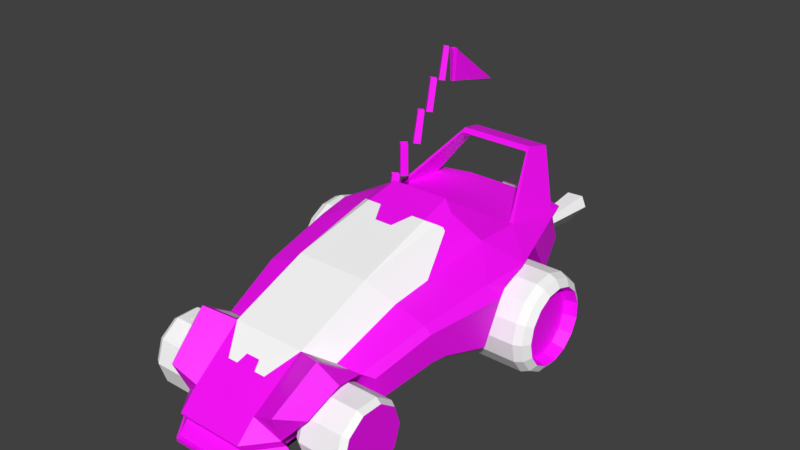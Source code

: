 # Source: car9.blend  (saved by Blender 3.3.6; exported with 4.5.12 LTS)
import bpy
from mathutils import Matrix  # noqa: F401  (used for matrix-valued properties, if any)

bpy.ops.wm.read_factory_settings(use_empty=True)
scene = bpy.context.scene
scene.name = 'Scene'

# ---- collections
col_collection_1 = bpy.data.collections.new('Collection 1'); scene.collection.children.link(col_collection_1)

# ---- images (referenced by path relative to the original .blend; pixels are not part of the script)
import os
ASSET_DIR = os.environ.get("B2B_ASSET_DIR", "")  # directory of the original .blend (textures are referenced by path, not embedded)
HERE = os.path.dirname(os.path.abspath(__file__))  # packed textures are extracted next to this script under _unpacked/

def load_image(name, relpath, width, height, colorspace="sRGB"):
    """Load a texture the original file referenced (path relative to the .blend, or extracted next to this script)."""
    p = next((c for c in (os.path.join(HERE, relpath), os.path.join(ASSET_DIR, relpath)) if relpath and os.path.exists(c)), "")
    if p:
        img = bpy.data.images.load(p, check_existing=True)
        img.name = name
    else:  # same state as the original file: an image datablock whose file is absent (Cycles renders it pink)
        img = bpy.data.images.new(name, width, height)
        img.source = "FILE"
        img.filepath = "//" + (relpath or name)
    img.colorspace_settings.name = colorspace
    return img
img_cars_car9_b9grid3_png = load_image('cars_car9_b9grid3.png', 'cars_car9_b9grid3.png', 1024, 1024, 'sRGB')

# ---- materials (node trees are filled in below, after node groups)
mat_cars_misc_jet = bpy.data.materials.new('cars_misc_jet')
mat_cars_misc_jet.alpha_threshold = 0.0
mat_cars_misc_jet.use_transparent_shadow = False
mat_cars_misc_jet.diffuse_color = (1.0, 1.0, 1.0, 1.0)
mat_cars_misc_jet.roughness = 0.5
mat_cars_car9_b9grid2 = bpy.data.materials.new('cars_car9_b9grid2')
mat_cars_car9_b9grid2.alpha_threshold = 0.0
mat_cars_car9_b9grid2.use_transparent_shadow = False
mat_cars_car9_b9grid2.diffuse_color = (1.0, 1.0, 1.0, 1.0)
mat_cars_car9_b9grid2.roughness = 0.5
mat_cars_misc_tyre1 = bpy.data.materials.new('cars_misc_tyre1')
mat_cars_misc_tyre1.alpha_threshold = 0.0
mat_cars_misc_tyre1.use_transparent_shadow = False
mat_cars_misc_tyre1.diffuse_color = (1.0, 1.0, 1.0, 1.0)
mat_cars_misc_tyre1.roughness = 0.5
mat_cars_misc_reflect = bpy.data.materials.new('cars_misc_reflect')
mat_cars_misc_reflect.alpha_threshold = 0.0
mat_cars_misc_reflect.use_transparent_shadow = False
mat_cars_misc_reflect.diffuse_color = (1.0, 1.0, 1.0, 1.0)
mat_cars_misc_reflect.roughness = 0.5

# ---- material node trees
mat_cars_car9_b9grid2.use_nodes = True; mat_cars_car9_b9grid2.node_tree.nodes.clear()
_N = mat_cars_car9_b9grid2.node_tree.nodes; _L = mat_cars_car9_b9grid2.node_tree.links
n0 = _N.new('ShaderNodeBsdfPrincipled'); n0.name = 'Principled BSDF'; n0.location = (10, 300)
n0.distribution = 'GGX'
n0.subsurface_method = 'RANDOM_WALK_SKIN'
n0.inputs[3].default_value = 1.45
n0.inputs[27].default_value = (0.0, 0.0, 0.0, 1.0)
n0.inputs[28].default_value = 1.0
n1 = _N.new('ShaderNodeOutputMaterial'); n1.name = 'Material Output'; n1.location = (300, 300)
n2 = _N.new('ShaderNodeTexImage'); n2.name = 'Image Texture'; n2.location = (-280, 280)
n2.image = img_cars_car9_b9grid3_png
_L.new(n0.outputs[0], n1.inputs[0])
_L.new(n2.outputs[0], n0.inputs[0])
n1.is_active_output = True

# ---- world
world_world = bpy.data.worlds.new('World'); scene.world = world_world
world_world.color = (0.05088, 0.05088, 0.05088)
world_world.use_sun_shadow = False
world_world.sun_shadow_jitter_overblur = 0.0
world_world.cycles.sampling_method = 'MANUAL'

# ---- meshes
me_car9_pmd18_mesh = bpy.data.meshes.new('CAR9.PMD18.mesh')
me_car9_pmd18_mesh.from_pydata([(0.348, 0.0, -2.856), (-2.711, 0.0, -3.274), (-11.59, 81.22, -14.0), (1.488, 81.22, -12.21), (-3.961, 0.0, -1.184), (-16.95, 81.22, -5.064), (-0.209, 0.0, 2.995), (-0.894, 81.22, 12.81), (2.85, 0.0, 3.135), (12.19, 81.22, 13.41), (3.684, 0.0, 1.184), (15.76, 81.22, 5.065)], [], [(3, 0, 1, 2), (2, 1, 4, 5), (5, 4, 6, 7), (7, 6, 8, 9), (9, 8, 10, 11), (11, 10, 0, 3)])
_uv = me_car9_pmd18_mesh.uv_layers.new(name='UVMap')
_uv.uv.foreach_set('vector', [1.0, 0.0, 0.0, 0.0, 0.0, 0.25, 1.0, 0.25, 1.0, 0.25, 0.0, 0.25, 0.0, 0.5, 1.0, 0.5, 1.0, 0.5, 0.0, 0.5, 0.0, 1.0, 1.0, 1.0, 1.0, 0.0, 0.0, 0.0, 0.0, 0.25, 1.0, 0.25, 1.0, 0.25, 0.0, 0.25, 0.0, 0.5, 1.0, 0.5, 1.0, 0.5, 0.0, 0.5, 0.0, 1.0, 1.0, 1.0])
me_car9_pmd18_mesh.materials.append(mat_cars_misc_jet)
me_car9_pmd18_mesh.use_remesh_preserve_volume = False
me_car9_pmd18_mesh.use_remesh_preserve_attributes = False
me_car9_pmd18_mesh.use_mirror_vertex_groups = False
me_car9_pmd18_mesh.update()
me_car9_pmd17_mesh = bpy.data.meshes.new('CAR9.PMD17.mesh')
me_car9_pmd17_mesh.from_pydata([(-1.488, 81.22, -12.21), (11.59, 81.22, -14.0), (2.711, 0.0, -3.274), (-0.348, 0.0, -2.856), (16.95, 81.22, -5.064), (3.961, 0.0, -1.184), (0.894, 81.22, 12.81), (0.209, 0.0, 2.995), (-12.19, 81.22, 13.41), (-2.85, 0.0, 3.135), (-15.76, 81.22, 5.065), (-3.684, 0.0, 1.184)], [], [(3, 0, 1, 2), (2, 1, 4, 5), (5, 4, 6, 7), (7, 6, 8, 9), (9, 8, 10, 11), (11, 10, 0, 3)])
_uv = me_car9_pmd17_mesh.uv_layers.new(name='UVMap')
_uv.uv.foreach_set('vector', [0.0, 0.0, 1.0, 0.0, 1.0, 0.25, 0.0, 0.25, 0.0, 0.25, 1.0, 0.25, 1.0, 0.5, 0.0, 0.5, 0.0, 0.5, 1.0, 0.5, 1.0, 1.0, 0.0, 1.0, 0.0, 0.0, 1.0, 0.0, 1.0, 0.25, 0.0, 0.25, 0.0, 0.25, 1.0, 0.25, 1.0, 0.5, 0.0, 0.5, 0.0, 0.5, 1.0, 0.5, 1.0, 1.0, 0.0, 1.0])
me_car9_pmd17_mesh.materials.append(mat_cars_misc_jet)
me_car9_pmd17_mesh.use_remesh_preserve_volume = False
me_car9_pmd17_mesh.use_remesh_preserve_attributes = False
me_car9_pmd17_mesh.use_mirror_vertex_groups = False
me_car9_pmd17_mesh.update()
me_car9_pmd16_mesh = bpy.data.meshes.new('CAR9.PMD16.mesh')
me_car9_pmd16_mesh.from_pydata([(-0.4472, 1.782, 24.98), (1.84, 1.134, 24.97), (2.572, 1.255, -0.04351), (-1.255, 2.572, -0.02428), (1.255, -2.572, 0.02428), (-1.343, -0.4193, 25.02), (-2.572, -1.255, 0.04351), (-0.169, -48.57, 36.49), (0.8993, -14.07, 9.14), (0.5432, -25.57, 18.25), (0.1871, -37.07, 27.37), (-1.049, -12.46, 27.89), (-0.756, -24.5, 30.75), (-0.4625, -36.53, 33.62), (1.694, 0.2074, 18.73), (1.548, -0.719, 12.5), (1.402, -1.645, 6.261), (0.6058, -2.034, 6.274), (-0.04375, -1.496, 12.52), (-0.6933, -0.9575, 18.77), (1.338, -11.29, 27.85), (0.8355, -23.72, 30.73), (0.3332, -36.15, 33.61), (1.192, -12.22, 21.61), (0.6893, -24.65, 24.49), (1.045, -13.15, 15.38), (-0.3999, -13.0, 21.64), (0.2497, -13.53, 15.39), (-0.1064, -25.03, 24.5)], [], [(3, 0, 1, 2), (2, 1, 14, 15, 16, 4), (6, 5, 0, 3), (4, 17, 18, 19, 5, 6), (5, 1, 0), (4, 8, 17), (7, 10, 22), (13, 7, 22), (5, 11, 20, 1), (11, 12, 21, 20), (12, 13, 22, 21), (20, 14, 1), (21, 23, 20), (22, 24, 21), (20, 23, 14), (23, 15, 14), (21, 24, 23), (24, 25, 23), (23, 25, 15), (25, 16, 15), (22, 10, 24), (10, 9, 24), (24, 9, 25), (9, 8, 25), (25, 8, 16), (8, 4, 16), (19, 11, 5), (18, 26, 19), (17, 27, 18), (19, 26, 11), (26, 12, 11), (18, 27, 26), (27, 28, 26), (26, 28, 12), (28, 13, 12), (17, 8, 27), (8, 9, 27), (27, 9, 28), (9, 10, 28), (28, 10, 13), (10, 7, 13)])
_uv = me_car9_pmd16_mesh.uv_layers.new(name='UVMap')
_uv.uv.foreach_set('vector', [0.5249, 0.2938, 0.5239, 0.2995, 0.5188, 0.2995, 0.5203, 0.2938, 0.5238, 0.2995, 0.5253, 0.2943, 0.5236, 0.2945, 0.5218, 0.2947, 0.52, 0.295, 0.5182, 0.2952, 0.5249, 0.2938, 0.5239, 0.2995, 0.5188, 0.2995, 0.5203, 0.2938, 0.5182, 0.2952, 0.5196, 0.2963, 0.521, 0.2973, 0.5224, 0.2984, 0.5238, 0.2995, 0.5253, 0.2943, 0.5238, 0.2995, 0.5253, 0.2943, 0.5182, 0.2952, 0.3629, 0.2664, 0.3876, 0.2753, 0.3628, 0.2753, 0.4615, 0.302, 0.4369, 0.2931, 0.4368, 0.3021, 0.4369, 0.3021, 0.4615, 0.302, 0.4368, 0.3021, 0.3629, 0.3024, 0.3876, 0.3023, 0.3873, 0.3021, 0.3625, 0.3021, 0.3876, 0.3023, 0.4122, 0.3022, 0.412, 0.3021, 0.3873, 0.3021, 0.4122, 0.3022, 0.4369, 0.3021, 0.4368, 0.3021, 0.412, 0.3021, 0.3873, 0.3021, 0.3626, 0.2932, 0.3625, 0.3021, 0.412, 0.3021, 0.3874, 0.2932, 0.3873, 0.3021, 0.4368, 0.3021, 0.4121, 0.2932, 0.412, 0.3021, 0.3873, 0.3021, 0.3874, 0.2932, 0.3626, 0.2932, 0.3874, 0.2932, 0.3627, 0.2843, 0.3626, 0.2932, 0.412, 0.3021, 0.4121, 0.2932, 0.3874, 0.2932, 0.4121, 0.2932, 0.3875, 0.2842, 0.3874, 0.2932, 0.3874, 0.2932, 0.3875, 0.2842, 0.3627, 0.2843, 0.3875, 0.2842, 0.3628, 0.2753, 0.3627, 0.2843, 0.4368, 0.3021, 0.4369, 0.2931, 0.4121, 0.2932, 0.4369, 0.2931, 0.4122, 0.2842, 0.4121, 0.2932, 0.4121, 0.2932, 0.4122, 0.2842, 0.3875, 0.2842, 0.4122, 0.2842, 0.3876, 0.2753, 0.3875, 0.2842, 0.3875, 0.2842, 0.3876, 0.2753, 0.3628, 0.2753, 0.3876, 0.2753, 0.3629, 0.2664, 0.3628, 0.2753, 0.3626, 0.2932, 0.3873, 0.3021, 0.3625, 0.3021, 0.3627, 0.2843, 0.3874, 0.2932, 0.3626, 0.2932, 0.3628, 0.2753, 0.3875, 0.2842, 0.3627, 0.2843, 0.3626, 0.2932, 0.3874, 0.2932, 0.3873, 0.3021, 0.3874, 0.2932, 0.412, 0.3021, 0.3873, 0.3021, 0.3627, 0.2843, 0.3875, 0.2842, 0.3874, 0.2932, 0.3875, 0.2842, 0.4121, 0.2932, 0.3874, 0.2932, 0.3874, 0.2932, 0.4121, 0.2932, 0.412, 0.3021, 0.4121, 0.2932, 0.4368, 0.3021, 0.412, 0.3021, 0.3628, 0.2753, 0.3876, 0.2753, 0.3875, 0.2842, 0.3876, 0.2753, 0.4122, 0.2842, 0.3875, 0.2842, 0.3875, 0.2842, 0.4122, 0.2842, 0.4121, 0.2932, 0.4122, 0.2842, 0.4369, 0.2931, 0.4121, 0.2932, 0.4121, 0.2932, 0.4369, 0.2931, 0.4368, 0.3021, 0.4369, 0.2931, 0.4615, 0.302, 0.4368, 0.3021])
me_car9_pmd16_mesh.materials.append(mat_cars_car9_b9grid2)
me_car9_pmd16_mesh.use_remesh_preserve_volume = False
me_car9_pmd16_mesh.use_remesh_preserve_attributes = False
me_car9_pmd16_mesh.use_mirror_vertex_groups = False
me_car9_pmd16_mesh.update()
me_car9_pmd15_mesh = bpy.data.meshes.new('CAR9.PMD15.mesh')
me_car9_pmd15_mesh.from_pydata([(2.862, 25.0, 0.0), (0.0, 25.0, 2.862), (0.0, 0.0, 3.335), (3.335, 0.0, 0.0), (0.0, 25.0, -2.862), (0.0, 0.0, -3.335), (-2.862, 25.0, 0.0), (-3.335, 0.0, 0.0)], [], [(3, 0, 1, 2), (5, 4, 0, 3), (2, 1, 6, 7), (7, 6, 4, 5)])
_uv = me_car9_pmd15_mesh.uv_layers.new(name='UVMap')
_uv.uv.foreach_set('vector', [0.5249, 0.2938, 0.5239, 0.2995, 0.5188, 0.2995, 0.5203, 0.2938, 0.5249, 0.2938, 0.5239, 0.2995, 0.5188, 0.2995, 0.5203, 0.2938, 0.5249, 0.2938, 0.5239, 0.2995, 0.5188, 0.2995, 0.5203, 0.2938, 0.5249, 0.2938, 0.5239, 0.2995, 0.5188, 0.2995, 0.5203, 0.2938])
me_car9_pmd15_mesh.materials.append(mat_cars_car9_b9grid2)
me_car9_pmd15_mesh.use_remesh_preserve_volume = False
me_car9_pmd15_mesh.use_remesh_preserve_attributes = False
me_car9_pmd15_mesh.use_mirror_vertex_groups = False
me_car9_pmd15_mesh.update()
me_car9_pmd14_mesh = bpy.data.meshes.new('CAR9.PMD14.mesh')
me_car9_pmd14_mesh.from_pydata([(3.335, 25.0, 0.0), (0.0, 25.0, 3.335), (0.0, 0.0, 3.388), (3.388, 0.0, 0.0), (0.0, 25.0, -3.335), (0.0, 0.0, -3.388), (-3.335, 25.0, 0.0), (-3.388, 0.0, 0.0)], [], [(3, 0, 1, 2), (5, 4, 0, 3), (2, 1, 6, 7), (7, 6, 4, 5)])
_uv = me_car9_pmd14_mesh.uv_layers.new(name='UVMap')
_uv.uv.foreach_set('vector', [0.5249, 0.2938, 0.5239, 0.2995, 0.5188, 0.2995, 0.5203, 0.2938, 0.5249, 0.2938, 0.5239, 0.2995, 0.5188, 0.2995, 0.5203, 0.2938, 0.5249, 0.2938, 0.5239, 0.2995, 0.5188, 0.2995, 0.5203, 0.2938, 0.5249, 0.2938, 0.5239, 0.2995, 0.5188, 0.2995, 0.5203, 0.2938])
me_car9_pmd14_mesh.materials.append(mat_cars_car9_b9grid2)
me_car9_pmd14_mesh.use_remesh_preserve_volume = False
me_car9_pmd14_mesh.use_remesh_preserve_attributes = False
me_car9_pmd14_mesh.use_mirror_vertex_groups = False
me_car9_pmd14_mesh.update()
me_car9_pmd13_mesh = bpy.data.meshes.new('CAR9.PMD13.mesh')
me_car9_pmd13_mesh.from_pydata([(3.388, 25.0, 0.0), (0.0, 25.0, 3.388), (0.0, 0.0, 3.825), (3.825, 0.0, 0.0), (0.0, 25.0, -3.388), (0.0, 0.0, -3.825), (-3.388, 25.0, 0.0), (-3.825, 0.0, 0.0)], [], [(3, 0, 1, 2), (5, 4, 0, 3), (2, 1, 6, 7), (7, 6, 4, 5)])
_uv = me_car9_pmd13_mesh.uv_layers.new(name='UVMap')
_uv.uv.foreach_set('vector', [0.5249, 0.2938, 0.5239, 0.2995, 0.5188, 0.2995, 0.5203, 0.2938, 0.5249, 0.2938, 0.5239, 0.2995, 0.5188, 0.2995, 0.5203, 0.2938, 0.5249, 0.2938, 0.5239, 0.2995, 0.5188, 0.2995, 0.5203, 0.2938, 0.5249, 0.2938, 0.5239, 0.2995, 0.5188, 0.2995, 0.5203, 0.2938])
me_car9_pmd13_mesh.materials.append(mat_cars_car9_b9grid2)
me_car9_pmd13_mesh.use_remesh_preserve_volume = False
me_car9_pmd13_mesh.use_remesh_preserve_attributes = False
me_car9_pmd13_mesh.use_mirror_vertex_groups = False
me_car9_pmd13_mesh.update()
me_car9_pmd12_mesh = bpy.data.meshes.new('CAR9.PMD12.mesh')
me_car9_pmd12_mesh.from_pydata([(-3.825, -0.1017, 25.0), (2.037e-05, 3.723, 25.02), (2.523e-06, 4.0, 0.01627), (-4.0, 2.511e-06, 2.883e-06), (1.554e-05, -3.927, 24.98), (-2.523e-06, -4.0, -0.01627), (3.825, -0.1017, 25.0), (4.0, -2.511e-06, -2.883e-06)], [], [(3, 0, 1, 2), (5, 4, 0, 3), (2, 1, 6, 7), (7, 6, 4, 5)])
_uv = me_car9_pmd12_mesh.uv_layers.new(name='UVMap')
_uv.uv.foreach_set('vector', [0.5249, 0.2938, 0.5239, 0.2995, 0.5188, 0.2995, 0.5203, 0.2938, 0.5249, 0.2938, 0.5239, 0.2995, 0.5188, 0.2995, 0.5203, 0.2938, 0.5249, 0.2938, 0.5239, 0.2995, 0.5188, 0.2995, 0.5203, 0.2938, 0.5249, 0.2938, 0.5239, 0.2995, 0.5188, 0.2995, 0.5203, 0.2938])
me_car9_pmd12_mesh.materials.append(mat_cars_car9_b9grid2)
me_car9_pmd12_mesh.use_remesh_preserve_volume = False
me_car9_pmd12_mesh.use_remesh_preserve_attributes = False
me_car9_pmd12_mesh.use_mirror_vertex_groups = False
me_car9_pmd12_mesh.update()
me_car9_pmd11_mesh = bpy.data.meshes.new('CAR9.PMD11.mesh')
me_car9_pmd11_mesh.from_pydata([(4.0, 25.0, 0.0), (0.0, 25.0, 4.0), (0.0, 0.0, 4.0), (4.0, 0.0, 0.0), (0.0, 25.0, -4.0), (0.0, 0.0, -4.0), (-4.0, 25.0, 0.0), (-4.0, 0.0, 0.0)], [], [(3, 0, 1, 2), (5, 4, 0, 3), (2, 1, 6, 7), (7, 6, 4, 5)])
_uv = me_car9_pmd11_mesh.uv_layers.new(name='UVMap')
_uv.uv.foreach_set('vector', [0.1112, 0.104, 0.1101, 0.1436, 0.105, 0.1436, 0.1066, 0.104, 0.1112, 0.104, 0.1101, 0.1436, 0.105, 0.1436, 0.1066, 0.104, 0.1112, 0.104, 0.1101, 0.1436, 0.105, 0.1436, 0.1066, 0.104, 0.1112, 0.104, 0.1101, 0.1436, 0.105, 0.1436, 0.1066, 0.104])
me_car9_pmd11_mesh.materials.append(mat_cars_car9_b9grid2)
me_car9_pmd11_mesh.use_remesh_preserve_volume = False
me_car9_pmd11_mesh.use_remesh_preserve_attributes = False
me_car9_pmd11_mesh.use_mirror_vertex_groups = False
me_car9_pmd11_mesh.update()
me_car9_pmd4_mesh = bpy.data.meshes.new('CAR9.PMD4.mesh')
me_car9_pmd4_mesh.from_pydata([(-20.36, 14.79, -19.27), (-7.776, 23.93, -19.27), (7.776, 23.93, -19.27), (20.36, 14.79, -19.27), (25.17, -9.122e-05, -19.27), (20.36, -14.79, -19.27), (7.776, -23.93, -19.27), (-7.776, -23.93, -19.27), (-20.36, -14.79, -19.27), (-25.16, 9.097e-05, -19.27), (-20.36, 14.79, 19.27), (-6.984e-05, -1.272e-07, 19.27), (7.776, 23.93, 19.27), (-7.776, 23.93, 19.27), (-7.776, -23.93, 19.27), (7.776, -23.93, 19.27), (20.36, -14.79, 19.27), (-25.17, 9.097e-05, 19.27), (-20.36, -14.79, 19.27), (25.16, -9.122e-05, 19.27), (20.36, 14.79, 19.27), (22.62, 16.43, 14.99), (27.95, -0.0001013, 14.99), (8.639, 26.59, 14.99), (-8.639, 26.59, 14.99), (-22.62, 16.43, 14.99), (-27.96, 0.0001011, 14.99), (-22.62, -16.43, 14.99), (-8.639, -26.59, 14.99), (8.639, -26.59, 14.99), (22.62, -16.43, 14.99), (-22.62, 16.43, -14.99), (-8.639, 26.59, -14.99), (8.639, 26.59, -14.99), (-27.95, 0.0001011, -14.99), (-22.62, -16.43, -14.99), (22.62, 16.43, -14.99), (27.96, -0.0001013, -14.99), (22.62, -16.43, -14.99), (8.639, -26.59, -14.99), (-8.639, -26.59, -14.99)], [], [(9, 0, 1, 2, 3, 4, 5, 6, 7, 8), (13, 10, 11, 12), (16, 11, 14, 15), (14, 11, 10, 17, 18), (12, 11, 16, 19, 20), (22, 21, 20, 19), (21, 23, 12, 20), (23, 24, 13, 12), (24, 25, 10, 13), (25, 26, 17, 10), (26, 27, 18, 17), (27, 28, 14, 18), (28, 29, 15, 14), (29, 30, 16, 15), (30, 22, 19, 16), (1, 0, 31, 32), (2, 1, 32, 33), (32, 31, 25, 24), (31, 34, 26, 25), (34, 35, 27, 26), (33, 32, 24, 23), (36, 33, 23, 21), (37, 36, 21, 22), (38, 37, 22, 30), (39, 38, 30, 29), (40, 39, 29, 28), (35, 40, 28, 27), (9, 8, 35, 34), (0, 9, 34, 31), (3, 2, 33, 36), (4, 3, 36, 37), (5, 4, 37, 38), (6, 5, 38, 39), (7, 6, 39, 40), (8, 7, 40, 35)])
me_car9_pmd4_mesh.polygons.foreach_set('material_index', [0, 0, 0, 0, 0, 1, 1, 1, 1, 1, 1, 1, 1, 1, 1, 1, 1, 1, 1, 1, 1, 1, 1, 1, 1, 1, 1, 1, 1, 1, 1, 1, 1, 1, 1])
_uv = me_car9_pmd4_mesh.uv_layers.new(name='UVMap')
_uv.uv.foreach_set('vector', [0.7778, 0.8755, 0.7963, 0.9325, 0.8448, 0.9677, 0.9047, 0.9677, 0.9532, 0.9325, 0.9717, 0.8755, 0.9532, 0.8185, 0.9047, 0.7833, 0.8448, 0.7833, 0.7963, 0.8185, 0.8448, 0.9677, 0.7963, 0.9325, 0.8748, 0.8755, 0.9047, 0.9677, 0.9532, 0.8185, 0.8748, 0.8755, 0.8448, 0.7833, 0.9047, 0.7833, 0.8448, 0.7833, 0.8748, 0.8755, 0.7963, 0.9325, 0.7778, 0.8755, 0.7963, 0.8185, 0.9047, 0.9677, 0.8748, 0.8755, 0.9532, 0.8185, 0.9717, 0.8755, 0.9532, 0.9325, 0.1111, 0.0, 0.1111, 1.0, 0.0, 1.0, 0.0, 0.0, 0.1111, 0.0, 0.1111, 1.0, 0.0, 1.0, 0.0, 0.0, 0.1111, 0.0, 0.1111, 1.0, 0.0, 1.0, 0.0, 0.0, 0.1111, 0.0, 0.1111, 1.0, 0.0, 1.0, 0.0, 0.0, 0.1111, 0.0, 0.1111, 1.0, 0.0, 1.0, 0.0, 0.0, 0.1111, 0.0, 0.1111, 1.0, 0.0, 1.0, 0.0, 0.0, 0.1111, 0.0, 0.1111, 1.0, 0.0, 1.0, 0.0, 0.0, 0.1111, 0.0, 0.1111, 1.0, 0.0, 1.0, 0.0, 0.0, 0.1111, 0.0, 0.1111, 1.0, 0.0, 1.0, 0.0, 0.0, 0.1111, 0.0, 0.1111, 1.0, 0.0, 1.0, 0.0, 0.0, 1.0, 0.0, 1.0, 1.0, 0.8889, 1.0, 0.8889, 0.0, 1.0, 0.0, 1.0, 1.0, 0.8889, 1.0, 0.8889, 0.0, 0.8889, 0.0, 0.8889, 1.0, 0.1111, 1.0, 0.1111, 0.0, 0.8889, 0.0, 0.8889, 1.0, 0.1111, 1.0, 0.1111, 0.0, 0.8889, 0.0, 0.8889, 1.0, 0.1111, 1.0, 0.1111, 0.0, 0.8889, 0.0, 0.8889, 1.0, 0.1111, 1.0, 0.1111, 0.0, 0.8889, 0.0, 0.8889, 1.0, 0.1111, 1.0, 0.1111, 0.0, 0.8889, 0.0, 0.8889, 1.0, 0.1111, 1.0, 0.1111, 0.0, 0.8889, 0.0, 0.8889, 1.0, 0.1111, 1.0, 0.1111, 0.0, 0.8889, 0.0, 0.8889, 1.0, 0.1111, 1.0, 0.1111, 0.0, 0.8889, 0.0, 0.8889, 1.0, 0.1111, 1.0, 0.1111, 0.0, 0.8889, 0.0, 0.8889, 1.0, 0.1111, 1.0, 0.1111, 0.0, 1.0, 0.0, 1.0, 1.0, 0.8889, 1.0, 0.8889, 0.0, 1.0, 0.0, 1.0, 1.0, 0.8889, 1.0, 0.8889, 0.0, 1.0, 0.0, 1.0, 1.0, 0.8889, 1.0, 0.8889, 0.0, 1.0, 0.0, 1.0, 1.0, 0.8889, 1.0, 0.8889, 0.0, 1.0, 0.0, 1.0, 1.0, 0.8889, 1.0, 0.8889, 0.0, 1.0, 0.0, 1.0, 1.0, 0.8889, 1.0, 0.8889, 0.0, 1.0, 0.0, 1.0, 1.0, 0.8889, 1.0, 0.8889, 0.0, 1.0, 0.0, 1.0, 1.0, 0.8889, 1.0, 0.8889, 0.0])
me_car9_pmd4_mesh.materials.append(mat_cars_car9_b9grid2)
me_car9_pmd4_mesh.materials.append(mat_cars_misc_tyre1)
me_car9_pmd4_mesh.use_remesh_preserve_volume = False
me_car9_pmd4_mesh.use_remesh_preserve_attributes = False
me_car9_pmd4_mesh.use_mirror_vertex_groups = False
me_car9_pmd4_mesh.update()
me_car9_pmd3_mesh = bpy.data.meshes.new('CAR9.PMD3.mesh')
me_car9_pmd3_mesh.from_pydata([(25.17, 2.119e-05, -19.27), (20.36, -14.79, -19.27), (7.776, -23.93, -19.27), (-7.776, -23.93, -19.27), (-20.36, -14.79, -19.27), (-25.17, -0.000161, -19.27), (-20.36, 14.79, -19.27), (-7.776, 23.93, -19.27), (7.776, 23.93, -19.27), (20.36, 14.79, -19.27), (7.776, 23.93, 19.27), (-7.776, 23.93, 19.27), (2.657e-07, 6.961e-05, 19.27), (20.36, 14.79, 19.27), (-20.36, -14.79, 19.27), (-7.776, -23.93, 19.27), (7.776, -23.93, 19.27), (20.36, -14.79, 19.27), (25.17, 0.0001607, 19.27), (-20.36, 14.79, 19.27), (-25.17, -2.149e-05, 19.27), (-27.95, -4.709e-05, 14.99), (-22.62, 16.43, 14.99), (-8.639, 26.59, 14.99), (8.639, 26.59, 14.99), (22.62, 16.43, 14.99), (27.95, 0.0001553, 14.99), (22.62, -16.43, 14.99), (8.639, -26.59, 14.99), (-8.639, -26.59, 14.99), (-22.62, -16.43, 14.99), (8.639, 26.59, -14.99), (22.62, 16.43, -14.99), (-8.639, 26.59, -14.99), (27.95, 4.679e-05, -14.99), (22.62, -16.43, -14.99), (-22.62, 16.43, -14.99), (-27.95, -0.0001556, -14.99), (-22.62, -16.43, -14.99), (-8.639, -26.59, -14.99), (8.639, -26.59, -14.99)], [], [(9, 0, 1, 2, 3, 4, 5, 6, 7, 8), (13, 10, 11, 12), (12, 14, 15, 16), (12, 16, 17, 18, 13), (12, 11, 19, 20, 14), (22, 21, 20, 19), (23, 22, 19, 11), (24, 23, 11, 10), (25, 24, 10, 13), (26, 25, 13, 18), (27, 26, 18, 17), (28, 27, 17, 16), (29, 28, 16, 15), (30, 29, 15, 14), (21, 30, 14, 20), (9, 8, 31, 32), (8, 7, 33, 31), (32, 31, 24, 25), (34, 32, 25, 26), (35, 34, 26, 27), (31, 33, 23, 24), (33, 36, 22, 23), (36, 37, 21, 22), (37, 38, 30, 21), (38, 39, 29, 30), (39, 40, 28, 29), (40, 35, 27, 28), (1, 0, 34, 35), (0, 9, 32, 34), (7, 6, 36, 33), (6, 5, 37, 36), (5, 4, 38, 37), (4, 3, 39, 38), (3, 2, 40, 39), (2, 1, 35, 40)])
me_car9_pmd3_mesh.polygons.foreach_set('material_index', [0, 0, 0, 0, 0, 1, 1, 1, 1, 1, 1, 1, 1, 1, 1, 1, 1, 1, 1, 1, 1, 1, 1, 1, 1, 1, 1, 1, 1, 1, 1, 1, 1, 1, 1])
_uv = me_car9_pmd3_mesh.uv_layers.new(name='UVMap')
_uv.uv.foreach_set('vector', [0.7963, 0.9325, 0.7778, 0.8755, 0.7963, 0.8185, 0.8448, 0.7833, 0.9047, 0.7833, 0.9532, 0.8185, 0.9717, 0.8755, 0.9532, 0.9325, 0.9047, 0.9677, 0.8448, 0.9677, 0.7963, 0.9325, 0.8448, 0.9677, 0.9047, 0.9677, 0.8748, 0.8755, 0.8748, 0.8755, 0.9532, 0.8185, 0.9047, 0.7833, 0.8448, 0.7833, 0.8748, 0.8755, 0.8448, 0.7833, 0.7963, 0.8185, 0.7778, 0.8755, 0.7963, 0.9325, 0.8748, 0.8755, 0.9047, 0.9677, 0.9532, 0.9325, 0.9717, 0.8755, 0.9532, 0.8185, 0.1111, 1.0, 0.1111, 0.0, 0.0, 0.0, 0.0, 1.0, 0.1111, 1.0, 0.1111, 0.0, 0.0, 0.0, 0.0, 1.0, 0.1111, 1.0, 0.1111, 0.0, 0.0, 0.0, 0.0, 1.0, 0.1111, 1.0, 0.1111, 0.0, 0.0, 0.0, 0.0, 1.0, 0.1111, 1.0, 0.1111, 0.0, 0.0, 0.0, 0.0, 1.0, 0.1111, 1.0, 0.1111, 0.0, 0.0, 0.0, 0.0, 1.0, 0.1111, 1.0, 0.1111, 0.0, 0.0, 0.0, 0.0, 1.0, 0.1111, 1.0, 0.1111, 0.0, 0.0, 0.0, 0.0, 1.0, 0.1111, 1.0, 0.1111, 0.0, 0.0, 0.0, 0.0, 1.0, 0.1111, 1.0, 0.1111, 0.0, 0.0, 0.0, 0.0, 1.0, 1.0, 1.0, 1.0, 0.0, 0.8889, 0.0, 0.8889, 1.0, 1.0, 1.0, 1.0, 0.0, 0.8889, 0.0, 0.8889, 1.0, 0.8889, 1.0, 0.8889, 0.0, 0.1111, 0.0, 0.1111, 1.0, 0.8889, 1.0, 0.8889, 0.0, 0.1111, 0.0, 0.1111, 1.0, 0.8889, 1.0, 0.8889, 0.0, 0.1111, 0.0, 0.1111, 1.0, 0.8889, 1.0, 0.8889, 0.0, 0.1111, 0.0, 0.1111, 1.0, 0.8889, 1.0, 0.8889, 0.0, 0.1111, 0.0, 0.1111, 1.0, 0.8889, 1.0, 0.8889, 0.0, 0.1111, 0.0, 0.1111, 1.0, 0.8889, 1.0, 0.8889, 0.0, 0.1111, 0.0, 0.1111, 1.0, 0.8889, 1.0, 0.8889, 0.0, 0.1111, 0.0, 0.1111, 1.0, 0.8889, 1.0, 0.8889, 0.0, 0.1111, 0.0, 0.1111, 1.0, 0.8889, 1.0, 0.8889, 0.0, 0.1111, 0.0, 0.1111, 1.0, 1.0, 1.0, 1.0, 0.0, 0.8889, 0.0, 0.8889, 1.0, 1.0, 1.0, 1.0, 0.0, 0.8889, 0.0, 0.8889, 1.0, 1.0, 1.0, 1.0, 0.0, 0.8889, 0.0, 0.8889, 1.0, 1.0, 1.0, 1.0, 0.0, 0.8889, 0.0, 0.8889, 1.0, 1.0, 1.0, 1.0, 0.0, 0.8889, 0.0, 0.8889, 1.0, 1.0, 1.0, 1.0, 0.0, 0.8889, 0.0, 0.8889, 1.0, 1.0, 1.0, 1.0, 0.0, 0.8889, 0.0, 0.8889, 1.0, 1.0, 1.0, 1.0, 0.0, 0.8889, 0.0, 0.8889, 1.0])
me_car9_pmd3_mesh.materials.append(mat_cars_car9_b9grid2)
me_car9_pmd3_mesh.materials.append(mat_cars_misc_tyre1)
me_car9_pmd3_mesh.use_remesh_preserve_volume = False
me_car9_pmd3_mesh.use_remesh_preserve_attributes = False
me_car9_pmd3_mesh.use_mirror_vertex_groups = False
me_car9_pmd3_mesh.update()
me_car9_pmd2_mesh = bpy.data.meshes.new('CAR9.PMD2.mesh')
me_car9_pmd2_mesh.from_pydata([(24.22, 10.78, 19.8), (17.74, 19.7, 19.8), (8.193, 25.22, 19.8), (-2.771, 26.37, 19.8), (-13.26, 22.96, 19.8), (-21.45, 15.58, 19.8), (-25.93, 5.512, 19.8), (-25.93, -5.512, 19.8), (-21.45, -15.58, 19.8), (-13.26, -22.96, 19.8), (-2.771, -26.37, 19.8), (8.193, -25.21, 19.8), (17.74, -19.7, 19.8), (24.22, -10.78, 19.8), (26.51, 0.0001672, 19.8), (29.06, -4.48e-06, -30.19), (26.55, -11.82, -30.19), (19.45, -21.6, -30.19), (8.981, -27.64, -30.19), (-3.038, -28.9, -30.19), (-14.53, -25.17, -30.19), (-23.51, -17.08, -30.19), (-28.43, -6.043, -30.19), (-28.43, 6.043, -30.19), (-23.51, 17.08, -30.19), (-14.53, 25.17, -30.19), (-3.038, 28.9, -30.19), (8.981, 27.64, -30.19), (19.45, 21.6, -30.19), (26.55, 11.82, -30.19), (26.55, 11.82, 29.29), (19.45, 21.6, 29.29), (8.981, 27.64, 29.29), (-3.038, 28.9, 29.29), (-14.53, 25.17, 29.29), (-23.51, 17.08, 29.29), (-28.43, 6.043, 29.29), (-28.43, -6.043, 29.29), (-23.51, -17.08, 29.29), (-14.53, -25.17, 29.29), (-3.038, -28.9, 29.29), (8.981, -27.64, 29.29), (19.45, -21.6, 29.29), (26.55, -11.82, 29.29), (29.06, 0.0002108, 29.29), (37.11, 5.959e-05, -20.54), (33.91, 15.1, -20.54), (33.91, 15.1, 19.8), (37.11, 0.0002056, 19.8), (24.83, 27.58, -20.54), (24.83, 27.58, 19.8), (11.47, 35.3, -20.54), (11.47, 35.3, 19.8), (-3.88, 36.91, -20.54), (-3.88, 36.91, 19.8), (-18.56, 32.14, -20.54), (-18.56, 32.14, 19.8), (-30.03, 21.81, -20.54), (-30.03, 21.81, 19.8), (-36.3, 7.717, -20.54), (-36.3, 7.717, 19.8), (-36.3, -7.717, -20.54), (-36.3, -7.717, 19.8), (-30.03, -21.82, -20.54), (-30.03, -21.82, 19.8), (-18.56, -32.14, -20.54), (-18.56, -32.14, 19.8), (-3.88, -36.91, -20.54), (-3.88, -36.91, 19.8), (11.47, -35.3, -20.54), (11.47, -35.3, 19.8), (24.83, -27.58, -20.54), (24.83, -27.58, 19.8), (33.91, -15.1, -20.54), (33.91, -15.1, 19.8), (23.05, 25.6, 25.6), (31.47, 14.01, 25.6), (10.65, 32.77, 25.6), (-3.601, 34.26, 25.6), (-17.23, 29.84, 25.6), (-27.87, 20.25, 25.6), (-33.7, 7.163, 25.6), (-33.7, -7.163, 25.6), (-27.87, -20.25, 25.6), (-17.23, -29.84, 25.6), (-3.601, -34.26, 25.6), (10.65, -32.76, 25.6), (23.05, -25.6, 25.6), (31.47, -14.01, 25.6), (34.45, 0.000217, 25.6), (31.47, -14.01, -26.5), (34.45, 2.836e-05, -26.5), (23.05, -25.6, -26.5), (10.65, -32.77, -26.5), (-3.601, -34.26, -26.5), (-17.23, -29.84, -26.5), (-27.87, -20.25, -26.5), (-33.7, -7.163, -26.5), (-33.7, 7.163, -26.5), (-27.87, 20.25, -26.5), (-17.23, 29.84, -26.5), (-3.601, 34.26, -26.5), (10.65, 32.76, -26.5), (23.05, 25.6, -26.5), (31.47, 14.01, -26.5)], [], [(14, 0, 1, 2, 3, 4, 5, 6, 7, 8, 9, 10, 11, 12, 13), (29, 15, 16, 17, 18, 19, 20, 21, 22, 23, 24, 25, 26, 27, 28), (0, 30, 31, 1), (1, 31, 32, 2), (2, 32, 33, 3), (3, 33, 34, 4), (4, 34, 35, 5), (5, 35, 36, 6), (6, 36, 37, 7), (7, 37, 38, 8), (8, 38, 39, 9), (9, 39, 40, 10), (10, 40, 41, 11), (11, 41, 42, 12), (12, 42, 43, 13), (13, 43, 44, 14), (14, 44, 30, 0), (48, 45, 46, 47), (47, 46, 49, 50), (50, 49, 51, 52), (52, 51, 53, 54), (54, 53, 55, 56), (56, 55, 57, 58), (58, 57, 59, 60), (60, 59, 61, 62), (62, 61, 63, 64), (64, 63, 65, 66), (66, 65, 67, 68), (68, 67, 69, 70), (70, 69, 71, 72), (72, 71, 73, 74), (74, 73, 45, 48), (76, 47, 50, 75), (75, 50, 52, 77), (77, 52, 54, 78), (78, 54, 56, 79), (79, 56, 58, 80), (80, 58, 60, 81), (81, 60, 62, 82), (82, 62, 64, 83), (83, 64, 66, 84), (84, 66, 68, 85), (85, 68, 70, 86), (86, 70, 72, 87), (87, 72, 74, 88), (88, 74, 48, 89), (89, 48, 47, 76), (30, 76, 75, 31), (31, 75, 77, 32), (32, 77, 78, 33), (33, 78, 79, 34), (34, 79, 80, 35), (35, 80, 81, 36), (36, 81, 82, 37), (37, 82, 83, 38), (38, 83, 84, 39), (39, 84, 85, 40), (40, 85, 86, 41), (41, 86, 87, 42), (42, 87, 88, 43), (43, 88, 89, 44), (44, 89, 76, 30), (91, 45, 73, 90), (90, 73, 71, 92), (92, 71, 69, 93), (93, 69, 67, 94), (94, 67, 65, 95), (95, 65, 63, 96), (96, 63, 61, 97), (97, 61, 59, 98), (98, 59, 57, 99), (99, 57, 55, 100), (100, 55, 53, 101), (101, 53, 51, 102), (102, 51, 49, 103), (103, 49, 46, 104), (104, 46, 45, 91), (15, 91, 90, 16), (16, 90, 92, 17), (17, 92, 93, 18), (18, 93, 94, 19), (19, 94, 95, 20), (20, 95, 96, 21), (21, 96, 97, 22), (22, 97, 98, 23), (23, 98, 99, 24), (24, 99, 100, 25), (25, 100, 101, 26), (26, 101, 102, 27), (27, 102, 103, 28), (28, 103, 104, 29), (29, 104, 91, 15)])
me_car9_pmd2_mesh.polygons.foreach_set('material_index', [0, 0, 0, 0, 0, 0, 0, 0, 0, 0, 0, 0, 0, 0, 0, 0, 0, 1, 1, 1, 1, 1, 1, 1, 1, 1, 1, 1, 1, 1, 1, 1, 1, 1, 1, 1, 1, 1, 1, 1, 1, 1, 1, 1, 1, 1, 1, 1, 1, 1, 1, 1, 1, 1, 1, 1, 1, 1, 1, 1, 1, 1, 1, 1, 1, 1, 1, 1, 1, 1, 1, 1, 1, 1, 1, 1, 1, 1, 1, 1, 1, 1, 1, 1, 1, 1, 1, 1, 1, 1, 1, 1])
_uv = me_car9_pmd2_mesh.uv_layers.new(name='UVMap')
_uv.uv.foreach_set('vector', [0.9533, 0.8748, 0.9465, 0.843, 0.9274, 0.8166, 0.8992, 0.8003, 0.8668, 0.7969, 0.8358, 0.807, 0.8116, 0.8288, 0.7984, 0.8585, 0.7984, 0.8911, 0.8116, 0.9209, 0.8358, 0.9426, 0.8668, 0.9527, 0.8992, 0.9493, 0.9274, 0.933, 0.9465, 0.9067, 0.9622, 0.8363, 0.9706, 0.8757, 0.9622, 0.915, 0.9385, 0.9476, 0.9037, 0.9677, 0.8637, 0.9719, 0.8254, 0.9595, 0.7955, 0.9326, 0.7792, 0.8958, 0.7792, 0.8556, 0.7955, 0.8188, 0.8254, 0.7919, 0.8637, 0.7795, 0.9037, 0.7837, 0.9385, 0.8038, 0.8569, 0.8046, 0.8567, 0.7817, 0.8577, 0.7817, 0.858, 0.8046, 0.8569, 0.8046, 0.8567, 0.7817, 0.8577, 0.7817, 0.858, 0.8046, 0.8569, 0.8046, 0.8567, 0.7817, 0.8577, 0.7817, 0.858, 0.8046, 0.8569, 0.8046, 0.8567, 0.7817, 0.8577, 0.7817, 0.858, 0.8046, 0.8569, 0.8046, 0.8567, 0.7817, 0.8577, 0.7817, 0.858, 0.8046, 0.8569, 0.8046, 0.8567, 0.7817, 0.8577, 0.7817, 0.858, 0.8046, 0.8569, 0.8046, 0.8567, 0.7817, 0.8577, 0.7817, 0.858, 0.8046, 0.8569, 0.8046, 0.8567, 0.7817, 0.8577, 0.7817, 0.858, 0.8046, 0.8569, 0.8046, 0.8567, 0.7817, 0.8577, 0.7817, 0.858, 0.8046, 0.8569, 0.8046, 0.8567, 0.7817, 0.8577, 0.7817, 0.858, 0.8046, 0.8569, 0.8046, 0.8567, 0.7817, 0.8577, 0.7817, 0.858, 0.8046, 0.8569, 0.8046, 0.8567, 0.7817, 0.8577, 0.7817, 0.858, 0.8046, 0.8569, 0.8046, 0.8567, 0.7817, 0.8577, 0.7817, 0.858, 0.8046, 0.8569, 0.8046, 0.8567, 0.7817, 0.8577, 0.7817, 0.858, 0.8046, 0.8569, 0.8046, 0.8567, 0.7817, 0.8577, 0.7817, 0.858, 0.8046, 0.125, 0.3333, 0.875, 0.3333, 0.875, -0.3333, 0.125, -0.3333, 0.125, -0.3333, 0.875, -0.3333, 0.875, -1.0, 0.125, -1.0, 0.125, 1.0, 0.875, 1.0, 0.875, 0.3333, 0.125, 0.3333, 0.125, 0.3333, 0.875, 0.3333, 0.875, -0.3333, 0.125, -0.3333, 0.125, -0.3333, 0.875, -0.3333, 0.875, -1.0, 0.125, -1.0, 0.125, 1.0, 0.875, 1.0, 0.875, 0.3333, 0.125, 0.3333, 0.125, 0.3333, 0.875, 0.3333, 0.875, -0.3333, 0.125, -0.3333, 0.125, -0.3333, 0.875, -0.3333, 0.875, -1.0, 0.125, -1.0, 0.125, 1.0, 0.875, 1.0, 0.875, 0.3333, 0.125, 0.3333, 0.125, 0.3333, 0.875, 0.3333, 0.875, -0.3333, 0.125, -0.3333, 0.125, -0.3333, 0.875, -0.3333, 0.875, -1.0, 0.125, -1.0, 0.125, 1.0, 0.875, 1.0, 0.875, 0.3333, 0.125, 0.3333, 0.125, 0.3333, 0.875, 0.3333, 0.875, -0.3333, 0.125, -0.3333, 0.125, -0.3333, 0.875, -0.3333, 0.875, -1.0, 0.125, -1.0, 0.125, 1.0, 0.875, 1.0, 0.875, 0.3333, 0.125, 0.3333, 0.0625, -0.3333, 0.125, -0.3333, 0.125, -1.0, 0.0625, -1.0, 0.0625, 1.0, 0.125, 1.0, 0.125, 0.3333, 0.0625, 0.3333, 0.0625, 0.3333, 0.125, 0.3333, 0.125, -0.3333, 0.0625, -0.3333, 0.0625, -0.3333, 0.125, -0.3333, 0.125, -1.0, 0.0625, -1.0, 0.0625, 1.0, 0.125, 1.0, 0.125, 0.3333, 0.0625, 0.3333, 0.0625, 0.3333, 0.125, 0.3333, 0.125, -0.3333, 0.0625, -0.3333, 0.0625, -0.3333, 0.125, -0.3333, 0.125, -1.0, 0.0625, -1.0, 0.0625, 1.0, 0.125, 1.0, 0.125, 0.3333, 0.0625, 0.3333, 0.0625, 0.3333, 0.125, 0.3333, 0.125, -0.3333, 0.0625, -0.3333, 0.0625, -0.3333, 0.125, -0.3333, 0.125, -1.0, 0.0625, -1.0, 0.0625, 1.0, 0.125, 1.0, 0.125, 0.3333, 0.0625, 0.3333, 0.0625, 0.3333, 0.125, 0.3333, 0.125, -0.3333, 0.0625, -0.3333, 0.0625, -0.3333, 0.125, -0.3333, 0.125, -1.0, 0.0625, -1.0, 0.0625, 1.0, 0.125, 1.0, 0.125, 0.3333, 0.0625, 0.3333, 0.0625, 0.3333, 0.125, 0.3333, 0.125, -0.3333, 0.0625, -0.3333, 0.0, -0.3333, 0.0625, -0.3333, 0.0625, -1.0, 0.0, -1.0, 0.0, 1.0, 0.0625, 1.0, 0.0625, 0.3333, 0.0, 0.3333, 0.0, 0.3333, 0.0625, 0.3333, 0.0625, -0.3333, 0.0, -0.3333, 0.0, -0.3333, 0.0625, -0.3333, 0.0625, -1.0, 0.0, -1.0, 0.0, 1.0, 0.0625, 1.0, 0.0625, 0.3333, 0.0, 0.3333, 0.0, 0.3333, 0.0625, 0.3333, 0.0625, -0.3333, 0.0, -0.3333, 0.0, -0.3333, 0.0625, -0.3333, 0.0625, -1.0, 0.0, -1.0, 0.0, 1.0, 0.0625, 1.0, 0.0625, 0.3333, 0.0, 0.3333, 0.0, 0.3333, 0.0625, 0.3333, 0.0625, -0.3333, 0.0, -0.3333, 0.0, -0.3333, 0.0625, -0.3333, 0.0625, -1.0, 0.0, -1.0, 0.0, 1.0, 0.0625, 1.0, 0.0625, 0.3333, 0.0, 0.3333, 0.0, 0.3333, 0.0625, 0.3333, 0.0625, -0.3333, 0.0, -0.3333, 0.0, -0.3333, 0.0625, -0.3333, 0.0625, -1.0, 0.0, -1.0, 0.0, 1.0, 0.0625, 1.0, 0.0625, 0.3333, 0.0, 0.3333, 0.0, 0.3333, 0.0625, 0.3333, 0.0625, -0.3333, 0.0, -0.3333, 0.9375, 0.3333, 0.875, 0.3333, 0.875, 1.0, 0.9375, 1.0, 0.9375, -1.0, 0.875, -1.0, 0.875, -0.3333, 0.9375, -0.3333, 0.9375, -0.3333, 0.875, -0.3333, 0.875, 0.3333, 0.9375, 0.3333, 0.9375, 0.3333, 0.875, 0.3333, 0.875, 1.0, 0.9375, 1.0, 0.9375, -1.0, 0.875, -1.0, 0.875, -0.3333, 0.9375, -0.3333, 0.9375, -0.3333, 0.875, -0.3333, 0.875, 0.3333, 0.9375, 0.3333, 0.9375, 0.3333, 0.875, 0.3333, 0.875, 1.0, 0.9375, 1.0, 0.9375, -1.0, 0.875, -1.0, 0.875, -0.3333, 0.9375, -0.3333, 0.9375, -0.3333, 0.875, -0.3333, 0.875, 0.3333, 0.9375, 0.3333, 0.9375, 0.3333, 0.875, 0.3333, 0.875, 1.0, 0.9375, 1.0, 0.9375, -1.0, 0.875, -1.0, 0.875, -0.3333, 0.9375, -0.3333, 0.9375, -0.3333, 0.875, -0.3333, 0.875, 0.3333, 0.9375, 0.3333, 0.9375, 0.3333, 0.875, 0.3333, 0.875, 1.0, 0.9375, 1.0, 0.9375, -1.0, 0.875, -1.0, 0.875, -0.3333, 0.9375, -0.3333, 0.9375, -0.3333, 0.875, -0.3333, 0.875, 0.3333, 0.9375, 0.3333, 1.0, 0.3333, 0.9375, 0.3333, 0.9375, 1.0, 1.0, 1.0, 1.0, -1.0, 0.9375, -1.0, 0.9375, -0.3333, 1.0, -0.3333, 1.0, -0.3333, 0.9375, -0.3333, 0.9375, 0.3333, 1.0, 0.3333, 1.0, 0.3333, 0.9375, 0.3333, 0.9375, 1.0, 1.0, 1.0, 1.0, -1.0, 0.9375, -1.0, 0.9375, -0.3333, 1.0, -0.3333, 1.0, -0.3333, 0.9375, -0.3333, 0.9375, 0.3333, 1.0, 0.3333, 1.0, 0.3333, 0.9375, 0.3333, 0.9375, 1.0, 1.0, 1.0, 1.0, -1.0, 0.9375, -1.0, 0.9375, -0.3333, 1.0, -0.3333, 1.0, -0.3333, 0.9375, -0.3333, 0.9375, 0.3333, 1.0, 0.3333, 1.0, 0.3333, 0.9375, 0.3333, 0.9375, 1.0, 1.0, 1.0, 1.0, -1.0, 0.9375, -1.0, 0.9375, -0.3333, 1.0, -0.3333, 1.0, -0.3333, 0.9375, -0.3333, 0.9375, 0.3333, 1.0, 0.3333, 1.0, 0.3333, 0.9375, 0.3333, 0.9375, 1.0, 1.0, 1.0, 1.0, -1.0, 0.9375, -1.0, 0.9375, -0.3333, 1.0, -0.3333, 1.0, -0.3333, 0.9375, -0.3333, 0.9375, 0.3333, 1.0, 0.3333])
me_car9_pmd2_mesh.materials.append(mat_cars_car9_b9grid2)
me_car9_pmd2_mesh.materials.append(mat_cars_misc_tyre1)
me_car9_pmd2_mesh.use_remesh_preserve_volume = False
me_car9_pmd2_mesh.use_remesh_preserve_attributes = False
me_car9_pmd2_mesh.use_mirror_vertex_groups = False
me_car9_pmd2_mesh.update()
me_car9_pmd1_mesh = bpy.data.meshes.new('CAR9.PMD1.mesh')
me_car9_pmd1_mesh.from_pydata([(-26.51, 9.637e-05, 19.8), (-24.22, -10.78, 19.8), (-17.74, -19.7, 19.8), (-8.193, -25.21, 19.8), (2.771, -26.37, 19.8), (13.26, -22.96, 19.8), (21.45, -15.58, 19.8), (25.93, -5.512, 19.8), (25.93, 5.512, 19.8), (21.45, 15.58, 19.8), (13.26, 22.96, 19.8), (2.771, 26.37, 19.8), (-8.193, 25.22, 19.8), (-17.74, 19.7, 19.8), (-24.22, 10.78, 19.8), (-26.55, 11.82, -30.19), (-19.45, 21.6, -30.19), (-8.981, 27.64, -30.19), (3.038, 28.9, -30.19), (14.53, 25.17, -30.19), (23.51, 17.08, -30.19), (28.43, 6.043, -30.19), (28.43, -6.043, -30.19), (23.51, -17.08, -30.19), (14.53, -25.17, -30.19), (3.038, -28.9, -30.19), (-8.981, -27.64, -30.19), (-19.45, -21.6, -30.19), (-26.55, -11.82, -30.19), (-29.06, 0.0001056, -30.19), (-19.45, 21.6, 29.29), (-26.55, 11.82, 29.29), (-8.981, 27.64, 29.29), (3.038, 28.9, 29.29), (14.53, 25.17, 29.29), (23.51, 17.08, 29.29), (28.43, 6.043, 29.29), (28.43, -6.043, 29.29), (23.51, -17.08, 29.29), (14.53, -25.17, 29.29), (3.038, -28.9, 29.29), (-8.981, -27.64, 29.29), (-19.45, -21.6, 29.29), (-26.55, -11.82, 29.29), (-29.06, 0.0001056, 29.29), (-37.11, 0.0001347, 19.8), (-33.91, 15.1, 19.8), (-33.91, 15.1, -20.54), (-37.11, 0.0001347, -20.54), (-24.83, 27.58, 19.8), (-24.83, 27.58, -20.54), (-11.47, 35.3, 19.8), (-11.47, 35.3, -20.54), (3.88, 36.91, 19.8), (3.88, 36.91, -20.54), (18.56, 32.14, 19.8), (18.56, 32.14, -20.54), (30.03, 21.81, 19.8), (30.03, 21.81, -20.54), (36.3, 7.717, 19.8), (36.3, 7.717, -20.54), (36.3, -7.717, 19.8), (36.3, -7.717, -20.54), (30.03, -21.82, 19.8), (30.03, -21.82, -20.54), (18.56, -32.14, 19.8), (18.56, -32.14, -20.54), (3.88, -36.91, 19.8), (3.88, -36.91, -20.54), (-11.47, -35.3, 19.8), (-11.47, -35.3, -20.54), (-24.83, -27.58, 19.8), (-24.83, -27.58, -20.54), (-33.91, -15.1, 19.8), (-33.91, -15.1, -20.54), (-31.47, 14.01, 25.6), (-23.05, 25.6, 25.6), (-10.65, 32.77, 25.6), (3.601, 34.26, 25.6), (17.23, 29.84, 25.6), (27.87, 20.25, 25.6), (33.7, 7.163, 25.6), (33.7, -7.163, 25.6), (27.87, -20.25, 25.6), (17.23, -29.84, 25.6), (3.601, -34.26, 25.6), (-10.65, -32.76, 25.6), (-23.05, -25.6, 25.6), (-31.47, -14.01, 25.6), (-34.45, 0.0001251, 25.6), (-34.45, 0.0001251, -26.5), (-31.47, -14.01, -26.5), (-23.05, -25.6, -26.5), (-10.65, -32.76, -26.5), (3.601, -34.26, -26.5), (17.23, -29.84, -26.5), (27.87, -20.25, -26.5), (33.7, -7.163, -26.5), (33.7, 7.163, -26.5), (27.87, 20.25, -26.5), (17.23, 29.84, -26.5), (3.601, 34.26, -26.5), (-10.65, 32.77, -26.5), (-23.05, 25.6, -26.5), (-31.47, 14.01, -26.5)], [], [(14, 0, 1, 2, 3, 4, 5, 6, 7, 8, 9, 10, 11, 12, 13), (29, 15, 16, 17, 18, 19, 20, 21, 22, 23, 24, 25, 26, 27, 28), (31, 14, 13, 30), (30, 13, 12, 32), (32, 12, 11, 33), (33, 11, 10, 34), (34, 10, 9, 35), (35, 9, 8, 36), (36, 8, 7, 37), (37, 7, 6, 38), (38, 6, 5, 39), (39, 5, 4, 40), (40, 4, 3, 41), (41, 3, 2, 42), (42, 2, 1, 43), (43, 1, 0, 44), (44, 0, 14, 31), (48, 45, 46, 47), (47, 46, 49, 50), (50, 49, 51, 52), (52, 51, 53, 54), (54, 53, 55, 56), (56, 55, 57, 58), (58, 57, 59, 60), (60, 59, 61, 62), (62, 61, 63, 64), (64, 63, 65, 66), (66, 65, 67, 68), (68, 67, 69, 70), (70, 69, 71, 72), (72, 71, 73, 74), (74, 73, 45, 48), (46, 75, 76, 49), (49, 76, 77, 51), (51, 77, 78, 53), (53, 78, 79, 55), (55, 79, 80, 57), (57, 80, 81, 59), (59, 81, 82, 61), (61, 82, 83, 63), (63, 83, 84, 65), (65, 84, 85, 67), (67, 85, 86, 69), (69, 86, 87, 71), (71, 87, 88, 73), (73, 88, 89, 45), (45, 89, 75, 46), (75, 31, 30, 76), (76, 30, 32, 77), (77, 32, 33, 78), (78, 33, 34, 79), (79, 34, 35, 80), (80, 35, 36, 81), (81, 36, 37, 82), (82, 37, 38, 83), (83, 38, 39, 84), (84, 39, 40, 85), (85, 40, 41, 86), (86, 41, 42, 87), (87, 42, 43, 88), (88, 43, 44, 89), (89, 44, 31, 75), (48, 90, 91, 74), (74, 91, 92, 72), (72, 92, 93, 70), (70, 93, 94, 68), (68, 94, 95, 66), (66, 95, 96, 64), (64, 96, 97, 62), (62, 97, 98, 60), (60, 98, 99, 58), (58, 99, 100, 56), (56, 100, 101, 54), (54, 101, 102, 52), (52, 102, 103, 50), (50, 103, 104, 47), (47, 104, 90, 48), (90, 29, 28, 91), (91, 28, 27, 92), (92, 27, 26, 93), (93, 26, 25, 94), (94, 25, 24, 95), (95, 24, 23, 96), (96, 23, 22, 97), (97, 22, 21, 98), (98, 21, 20, 99), (99, 20, 19, 100), (100, 19, 18, 101), (101, 18, 17, 102), (102, 17, 16, 103), (103, 16, 15, 104), (104, 15, 29, 90)])
me_car9_pmd1_mesh.polygons.foreach_set('material_index', [0, 0, 0, 0, 0, 0, 0, 0, 0, 0, 0, 0, 0, 0, 0, 0, 0, 1, 1, 1, 1, 1, 1, 1, 1, 1, 1, 1, 1, 1, 1, 1, 1, 1, 1, 1, 1, 1, 1, 1, 1, 1, 1, 1, 1, 1, 1, 1, 1, 1, 1, 1, 1, 1, 1, 1, 1, 1, 1, 1, 1, 1, 1, 1, 1, 1, 1, 1, 1, 1, 1, 1, 1, 1, 1, 1, 1, 1, 1, 1, 1, 1, 1, 1, 1, 1, 1, 1, 1, 1, 1, 1])
_uv = me_car9_pmd1_mesh.uv_layers.new(name='UVMap')
_uv.uv.foreach_set('vector', [0.9465, 0.843, 0.9533, 0.8748, 0.9465, 0.9067, 0.9274, 0.933, 0.8992, 0.9493, 0.8668, 0.9527, 0.8358, 0.9426, 0.8116, 0.9209, 0.7984, 0.8911, 0.7984, 0.8585, 0.8116, 0.8288, 0.8358, 0.807, 0.8668, 0.7969, 0.8992, 0.8003, 0.9274, 0.8166, 0.9706, 0.8757, 0.9622, 0.8363, 0.9385, 0.8038, 0.9037, 0.7837, 0.8637, 0.7795, 0.8254, 0.7919, 0.7955, 0.8188, 0.7792, 0.8556, 0.7792, 0.8958, 0.7955, 0.9326, 0.8254, 0.9595, 0.8637, 0.9719, 0.9037, 0.9677, 0.9385, 0.9476, 0.9622, 0.915, 0.8567, 0.7817, 0.8569, 0.8046, 0.858, 0.8046, 0.8577, 0.7817, 0.8567, 0.7817, 0.8569, 0.8046, 0.858, 0.8046, 0.8577, 0.7817, 0.8567, 0.7817, 0.8569, 0.8046, 0.858, 0.8046, 0.8577, 0.7817, 0.8567, 0.7817, 0.8569, 0.8046, 0.858, 0.8046, 0.8577, 0.7817, 0.8567, 0.7817, 0.8569, 0.8046, 0.858, 0.8046, 0.8577, 0.7817, 0.8567, 0.7817, 0.8569, 0.8046, 0.858, 0.8046, 0.8577, 0.7817, 0.8567, 0.7817, 0.8569, 0.8046, 0.858, 0.8046, 0.8577, 0.7817, 0.8567, 0.7817, 0.8569, 0.8046, 0.858, 0.8046, 0.8577, 0.7817, 0.8567, 0.7817, 0.8569, 0.8046, 0.858, 0.8046, 0.8577, 0.7817, 0.8567, 0.7817, 0.8569, 0.8046, 0.858, 0.8046, 0.8577, 0.7817, 0.8567, 0.7817, 0.8569, 0.8046, 0.858, 0.8046, 0.8577, 0.7817, 0.8567, 0.7817, 0.8569, 0.8046, 0.858, 0.8046, 0.8577, 0.7817, 0.8567, 0.7817, 0.8569, 0.8046, 0.858, 0.8046, 0.8577, 0.7817, 0.8567, 0.7817, 0.8569, 0.8046, 0.858, 0.8046, 0.8577, 0.7817, 0.8567, 0.7817, 0.8569, 0.8046, 0.858, 0.8046, 0.8577, 0.7817, 0.875, 0.3333, 0.125, 0.3333, 0.125, -0.3333, 0.875, -0.3333, 0.875, -0.3333, 0.125, -0.3333, 0.125, -1.0, 0.875, -1.0, 0.875, 1.0, 0.125, 1.0, 0.125, 0.3333, 0.875, 0.3333, 0.875, 0.3333, 0.125, 0.3333, 0.125, -0.3333, 0.875, -0.3333, 0.875, -0.3333, 0.125, -0.3333, 0.125, -1.0, 0.875, -1.0, 0.875, 1.0, 0.125, 1.0, 0.125, 0.3333, 0.875, 0.3333, 0.875, 0.3333, 0.125, 0.3333, 0.125, -0.3333, 0.875, -0.3333, 0.875, -0.3333, 0.125, -0.3333, 0.125, -1.0, 0.875, -1.0, 0.875, 1.0, 0.125, 1.0, 0.125, 0.3333, 0.875, 0.3333, 0.875, 0.3333, 0.125, 0.3333, 0.125, -0.3333, 0.875, -0.3333, 0.875, -0.3333, 0.125, -0.3333, 0.125, -1.0, 0.875, -1.0, 0.875, 1.0, 0.125, 1.0, 0.125, 0.3333, 0.875, 0.3333, 0.875, 0.3333, 0.125, 0.3333, 0.125, -0.3333, 0.875, -0.3333, 0.875, -0.3333, 0.125, -0.3333, 0.125, -1.0, 0.875, -1.0, 0.875, 1.0, 0.125, 1.0, 0.125, 0.3333, 0.875, 0.3333, 0.125, -0.3333, 0.0625, -0.3333, 0.0625, -1.0, 0.125, -1.0, 0.125, 1.0, 0.0625, 1.0, 0.0625, 0.3333, 0.125, 0.3333, 0.125, 0.3333, 0.0625, 0.3333, 0.0625, -0.3333, 0.125, -0.3333, 0.125, -0.3333, 0.0625, -0.3333, 0.0625, -1.0, 0.125, -1.0, 0.125, 1.0, 0.0625, 1.0, 0.0625, 0.3333, 0.125, 0.3333, 0.125, 0.3333, 0.0625, 0.3333, 0.0625, -0.3333, 0.125, -0.3333, 0.125, -0.3333, 0.0625, -0.3333, 0.0625, -1.0, 0.125, -1.0, 0.125, 1.0, 0.0625, 1.0, 0.0625, 0.3333, 0.125, 0.3333, 0.125, 0.3333, 0.0625, 0.3333, 0.0625, -0.3333, 0.125, -0.3333, 0.125, -0.3333, 0.0625, -0.3333, 0.0625, -1.0, 0.125, -1.0, 0.125, 1.0, 0.0625, 1.0, 0.0625, 0.3333, 0.125, 0.3333, 0.125, 0.3333, 0.0625, 0.3333, 0.0625, -0.3333, 0.125, -0.3333, 0.125, -0.3333, 0.0625, -0.3333, 0.0625, -1.0, 0.125, -1.0, 0.125, 1.0, 0.0625, 1.0, 0.0625, 0.3333, 0.125, 0.3333, 0.125, 0.3333, 0.0625, 0.3333, 0.0625, -0.3333, 0.125, -0.3333, 0.0625, -0.3333, 0.0, -0.3333, 0.0, -1.0, 0.0625, -1.0, 0.0625, 1.0, 0.0, 1.0, 0.0, 0.3333, 0.0625, 0.3333, 0.0625, 0.3333, 0.0, 0.3333, 0.0, -0.3333, 0.0625, -0.3333, 0.0625, -0.3333, 0.0, -0.3333, 0.0, -1.0, 0.0625, -1.0, 0.0625, 1.0, 0.0, 1.0, 0.0, 0.3333, 0.0625, 0.3333, 0.0625, 0.3333, 0.0, 0.3333, 0.0, -0.3333, 0.0625, -0.3333, 0.0625, -0.3333, 0.0, -0.3333, 0.0, -1.0, 0.0625, -1.0, 0.0625, 1.0, 0.0, 1.0, 0.0, 0.3333, 0.0625, 0.3333, 0.0625, 0.3333, 0.0, 0.3333, 0.0, -0.3333, 0.0625, -0.3333, 0.0625, -0.3333, 0.0, -0.3333, 0.0, -1.0, 0.0625, -1.0, 0.0625, 1.0, 0.0, 1.0, 0.0, 0.3333, 0.0625, 0.3333, 0.0625, 0.3333, 0.0, 0.3333, 0.0, -0.3333, 0.0625, -0.3333, 0.0625, -0.3333, 0.0, -0.3333, 0.0, -1.0, 0.0625, -1.0, 0.0625, 1.0, 0.0, 1.0, 0.0, 0.3333, 0.0625, 0.3333, 0.0625, 0.3333, 0.0, 0.3333, 0.0, -0.3333, 0.0625, -0.3333, 0.875, 0.3333, 0.9375, 0.3333, 0.9375, 1.0, 0.875, 1.0, 0.875, -1.0, 0.9375, -1.0, 0.9375, -0.3333, 0.875, -0.3333, 0.875, -0.3333, 0.9375, -0.3333, 0.9375, 0.3333, 0.875, 0.3333, 0.875, 0.3333, 0.9375, 0.3333, 0.9375, 1.0, 0.875, 1.0, 0.875, -1.0, 0.9375, -1.0, 0.9375, -0.3333, 0.875, -0.3333, 0.875, -0.3333, 0.9375, -0.3333, 0.9375, 0.3333, 0.875, 0.3333, 0.875, 0.3333, 0.9375, 0.3333, 0.9375, 1.0, 0.875, 1.0, 0.875, -1.0, 0.9375, -1.0, 0.9375, -0.3333, 0.875, -0.3333, 0.875, -0.3333, 0.9375, -0.3333, 0.9375, 0.3333, 0.875, 0.3333, 0.875, 0.3333, 0.9375, 0.3333, 0.9375, 1.0, 0.875, 1.0, 0.875, -1.0, 0.9375, -1.0, 0.9375, -0.3333, 0.875, -0.3333, 0.875, -0.3333, 0.9375, -0.3333, 0.9375, 0.3333, 0.875, 0.3333, 0.875, 0.3333, 0.9375, 0.3333, 0.9375, 1.0, 0.875, 1.0, 0.875, -1.0, 0.9375, -1.0, 0.9375, -0.3333, 0.875, -0.3333, 0.875, -0.3333, 0.9375, -0.3333, 0.9375, 0.3333, 0.875, 0.3333, 0.9375, 0.3333, 1.0, 0.3333, 1.0, 1.0, 0.9375, 1.0, 0.9375, -1.0, 1.0, -1.0, 1.0, -0.3333, 0.9375, -0.3333, 0.9375, -0.3333, 1.0, -0.3333, 1.0, 0.3333, 0.9375, 0.3333, 0.9375, 0.3333, 1.0, 0.3333, 1.0, 1.0, 0.9375, 1.0, 0.9375, -1.0, 1.0, -1.0, 1.0, -0.3333, 0.9375, -0.3333, 0.9375, -0.3333, 1.0, -0.3333, 1.0, 0.3333, 0.9375, 0.3333, 0.9375, 0.3333, 1.0, 0.3333, 1.0, 1.0, 0.9375, 1.0, 0.9375, -1.0, 1.0, -1.0, 1.0, -0.3333, 0.9375, -0.3333, 0.9375, -0.3333, 1.0, -0.3333, 1.0, 0.3333, 0.9375, 0.3333, 0.9375, 0.3333, 1.0, 0.3333, 1.0, 1.0, 0.9375, 1.0, 0.9375, -1.0, 1.0, -1.0, 1.0, -0.3333, 0.9375, -0.3333, 0.9375, -0.3333, 1.0, -0.3333, 1.0, 0.3333, 0.9375, 0.3333, 0.9375, 0.3333, 1.0, 0.3333, 1.0, 1.0, 0.9375, 1.0, 0.9375, -1.0, 1.0, -1.0, 1.0, -0.3333, 0.9375, -0.3333, 0.9375, -0.3333, 1.0, -0.3333, 1.0, 0.3333, 0.9375, 0.3333])
me_car9_pmd1_mesh.materials.append(mat_cars_car9_b9grid2)
me_car9_pmd1_mesh.materials.append(mat_cars_misc_tyre1)
me_car9_pmd1_mesh.use_remesh_preserve_volume = False
me_car9_pmd1_mesh.use_remesh_preserve_attributes = False
me_car9_pmd1_mesh.use_mirror_vertex_groups = False
me_car9_pmd1_mesh.update()
me_car9_pmd0_mesh = bpy.data.meshes.new('CAR9.PMD0.mesh')
me_car9_pmd0_mesh.from_pydata([(-52.08, 58.1, 66.75), (-47.5, 70.39, 84.03), (-33.27, 66.91, 79.1), (-41.51, 58.69, 67.54), (43.62, 75.49, 11.91), (45.65, 80.34, -18.13), (35.84, 101.1, -48.59), (34.18, 103.3, -48.82), (31.35, 106.0, -45.16), (28.08, 92.63, 23.76), (24.49, 108.8, -40.52), (41.41, 57.09, 65.63), (28.13, 69.02, 82.43), (-28.08, 92.63, 23.76), (-31.35, 106.0, -45.16), (-34.18, 103.3, -48.82), (-35.84, 101.1, -48.59), (-45.65, 80.34, -18.13), (-43.62, 75.49, 11.91), (-24.49, 108.8, -40.52), (-28.13, 69.02, 82.43), (-41.41, 57.09, 65.63), (6.693, 105.4, -62.83), (10.24, 109.0, -60.61), (20.11, 109.0, -60.61), (24.69, 106.6, -62.12), (-22.62, 106.6, -62.12), (-18.77, 109.0, -60.61), (-7.271, 109.0, -60.61), (-4.711, 105.4, -62.83), (-32.98, 93.26, -69.88), (35.53, 93.26, -69.88), (-6.09, 105.2, -26.18), (-13.66, 108.8, -40.52), (4.975, 59.9, 95.7), (-5.851, 59.9, 95.7), (7.666, 105.2, -26.18), (-16.07, 55.38, 102.1), (-8.259, 55.38, 102.1), (14.1, 108.8, -40.52), (7.079, 55.38, 102.1), (15.42, 55.38, 102.1), (41.51, 58.69, 67.54), (33.27, 66.91, 79.1), (47.5, 70.39, 84.03), (52.08, 58.1, 66.75), (57.58, 54.34, 61.85), (50.03, 75.46, 91.52), (-31.64, 109.0, -60.61), (-22.68, 115.0, -65.93), (22.68, 115.0, -65.93), (31.64, 109.0, -60.61), (-49.29, 89.07, -72.21), (49.29, 89.07, -72.21), (-14.98, 66.19, -158.6), (-14.98, 66.19, -163.0), (-14.98, 74.44, -160.2), (-14.98, 74.44, -155.9), (-28.59, 74.44, -160.2), (-28.59, 74.44, -155.9), (-28.59, 66.19, -163.0), (-28.59, 66.19, -158.6), (14.98, 66.19, -163.0), (28.59, 66.19, -163.0), (28.59, 66.19, -158.6), (14.98, 66.19, -158.6), (-28.59, 60.0, -160.7), (28.59, 60.0, -160.7), (-15.7, 42.71, -162.0), (-15.7, 45.93, -162.0), (-15.7, 45.93, -149.7), (-15.7, 42.71, -149.7), (-28.92, 46.7, -162.0), (-23.65, 41.02, -162.0), (-23.65, 41.02, -149.7), (-28.92, 46.7, -149.7), (-17.57, 41.02, -162.0), (-17.57, 41.02, -149.7), (-28.92, 50.95, -162.0), (-26.82, 52.54, -162.0), (-22.6, 52.54, -162.0), (-20.24, 51.49, -162.0), (-28.92, 50.95, -149.7), (14.98, 74.44, -155.9), (-26.82, 52.54, -149.7), (-22.6, 52.54, -149.7), (-20.24, 51.49, -149.7), (-28.59, 76.5, -155.2), (28.59, 76.5, -155.2), (28.59, 74.44, -155.9), (22.6, 52.54, -149.7), (26.82, 52.54, -149.7), (26.82, 52.54, -162.0), (22.6, 52.54, -162.0), (28.92, 46.7, -162.0), (23.65, 41.02, -162.0), (17.57, 41.02, -162.0), (15.7, 42.71, -162.0), (15.7, 45.93, -162.0), (20.24, 51.49, -162.0), (28.92, 50.95, -162.0), (28.92, 50.95, -149.7), (28.92, 46.7, -149.7), (23.65, 41.02, -149.7), (17.57, 41.02, -149.7), (15.7, 42.71, -149.7), (15.7, 45.93, -149.7), (20.24, 51.49, -149.7), (41.23, 27.3, 115.1), (44.23, 50.32, 124.4), (25.57, 41.53, 121.6), (14.98, 74.44, -160.2), (28.59, 74.44, -160.2), (-35.03, 24.08, -40.79), (35.03, 24.08, -40.79), (66.71, 34.35, -8.209), (-66.71, 34.35, -8.209), (-69.01, 24.08, -40.84), (32.92, 15.62, 49.52), (32.92, 11.23, 104.2), (-32.92, 11.23, 104.2), (-32.92, 15.62, 49.52), (78.85, 31.97, -38.6), (83.92, 68.27, -47.26), (72.39, 63.9, 11.54), (72.93, 40.79, -2.915), (-57.58, 54.34, 61.85), (-68.05, 69.41, 12.59), (69.01, 24.08, -40.84), (-44.03, 16.95, 12.61), (44.03, 16.95, 12.61), (-65.19, 35.48, 6.946), (65.19, 35.48, 6.946), (30.5, 78.57, -158.9), (28.59, 76.5, -159.5), (-28.59, 76.5, -159.5), (-30.5, 78.57, -158.9), (-32.92, 45.95, 108.4), (-57.7, 45.95, 108.4), (-62.81, 61.43, 86.12), (-32.92, 61.43, 86.12), (-32.92, 27.3, 115.1), (-41.23, 27.3, 115.1), (32.92, 27.3, 115.1), (41.41, 21.21, 110.9), (-32.92, 54.34, 61.85), (-63.52, 49.95, 55.11), (-32.92, 49.95, 55.11), (-48.78, 11.25, 109.8), (-41.41, 21.21, 110.9), (48.78, 11.25, 109.8), (25.42, 21.45, 131.5), (25.42, 28.01, 135.6), (-25.42, 28.01, 135.6), (-25.42, 21.45, 131.5), (-71.05, 40.76, 7.111), (-72.39, 63.9, 11.54), (-72.93, 40.79, -2.915), (-50.03, 75.46, 91.52), (32.92, 23.63, 47.24), (32.92, 49.95, 55.11), (32.92, 54.34, 61.85), (32.92, 61.43, 86.12), (32.92, 45.95, 108.4), (57.7, 45.95, 108.4), (63.5, 49.95, 55.11), (54.4, 23.63, 47.24), (62.81, 31.05, 49.46), (62.81, 61.43, 86.12), (-23.68, 11.41, 142.2), (-44.23, 50.32, 124.4), (23.68, 11.41, 142.2), (-25.57, 41.53, 121.6), (-32.92, 23.63, 47.24), (-54.38, 23.63, 47.24), (-62.81, 31.05, 49.46), (-78.85, 31.97, -38.6), (75.96, 77.36, -42.21), (68.05, 69.41, 12.59), (30.5, 60.0, -165.0), (-83.92, 68.27, -47.26), (71.05, 40.76, 7.111), (-75.96, 77.36, -42.21), (-29.06, 125.1, -157.3), (-31.64, 120.9, -175.8), (-54.92, 84.18, -151.0), (-52.17, 89.57, -105.8), (52.17, 89.57, -105.8), (54.92, 84.18, -151.0), (31.64, 120.9, -175.8), (29.06, 125.1, -157.3), (31.64, 116.6, -172.6), (-31.64, 116.6, -172.6), (-29.06, 122.4, -153.4), (29.06, 122.4, -153.4), (50.28, 84.69, -151.0), (49.07, 89.57, -105.8), (-49.07, 89.57, -105.8), (-50.28, 84.69, -151.0), (-60.06, 23.63, -126.1), (-60.06, 21.27, -126.1), (-35.03, 21.27, -125.1), (35.03, 31.97, -38.6), (35.03, 68.27, -47.26), (35.03, 32.72, -130.0), (57.89, 32.72, -130.0), (65.97, 46.88, -128.8), (35.03, 46.88, -128.8), (-57.89, 32.72, -130.0), (-45.75, 24.43, -150.2), (-81.36, 80.12, -77.51), (-54.92, 83.66, -161.4), (-30.5, 60.0, -165.0), (-54.92, 57.79, -160.2), (-54.92, 78.38, -153.3), (-82.64, 74.2, -54.56), (60.06, 23.63, -126.1), (35.03, 21.27, -125.1), (-68.96, 76.15, -109.3), (-35.03, 76.15, -109.3), (-35.03, 80.12, -77.51), (-54.92, 82.6, -161.4), (-31.13, 37.06, -146.7), (30.59, 56.56, -162.3), (54.92, 57.79, -160.2), (-41.39, 24.43, -153.8), (-41.39, 21.27, -153.8), (-45.75, 21.27, -150.2), (35.03, 76.15, -109.3), (35.03, 80.12, -77.51), (28.68, 56.56, -162.3), (81.36, 80.12, -77.51), (-35.03, 31.97, -38.6), (-35.03, 68.27, -47.26), (-35.03, 46.88, -128.8), (-35.03, 32.72, -130.0), (45.75, 21.27, -150.2), (60.06, 21.27, -126.1), (-65.97, 46.88, -128.8), (-37.03, 21.27, -154.9), (37.03, 21.27, -154.9), (41.39, 21.27, -153.8), (-28.68, 56.56, -162.3), (45.75, 24.43, -150.2), (54.92, 82.6, -161.4), (54.92, 83.66, -161.4), (68.96, 76.15, -109.3), (82.64, 74.2, -54.56), (31.13, 37.06, -146.7), (-30.59, 56.56, -162.3), (30.5, 82.9, -167.1), (30.5, 83.98, -167.1), (54.92, 78.38, -153.3), (-30.5, 83.98, -167.1), (-30.5, 82.9, -167.1), (41.39, 24.43, -153.8), (37.03, 24.43, -154.9), (-37.03, 24.43, -154.9), (-25.5, 34.95, 128.4), (-13.84, 21.45, 131.5), (-13.81, 28.01, 135.6), (-37.58, 27.46, 119.8), (-28.22, 34.66, 125.1), (-16.79, 34.7, 128.7), (-13.91, 33.64, 129.8), (14.12, 28.01, 135.6), (13.77, 21.45, 131.5), (36.88, 27.5, 120.7), (25.5, 34.87, 128.5), (14.31, 33.87, 129.5), (15.9, 34.49, 128.9), (20.11, 34.87, 128.5), (27.62, 34.81, 125.7), (30.76, 32.83, 123.5), (28.59, 66.45, -162.9), (28.59, 73.93, -160.4), (14.98, 69.87, -161.7), (30.5, 73.99, -160.4), (30.5, 66.38, -162.9), (43.66, 66.36, -159.9), (48.01, 66.97, -158.7), (49.69, 68.01, -158.0), (50.16, 69.4, -157.4), (49.95, 71.53, -156.7), (48.77, 72.91, -156.5), (46.66, 73.48, -156.8), (15.5, 73.55, -160.5), (15.92, 66.91, -162.7), (-28.59, 74.03, -160.4), (-30.5, 74.1, -160.3), (-30.5, 66.45, -162.9), (-15.58, 73.55, -160.5), (-16.1, 66.71, -162.8), (-15.75, 67.51, -162.5), (-15.46, 69.01, -162.0), (-46.97, 73.67, -156.7), (-48.81, 72.82, -156.6), (-49.98, 71.27, -156.8), (-50.2, 69.63, -157.3), (-49.75, 68.27, -157.9), (-48.58, 67.39, -158.4), (-46.26, 66.92, -159.1)], [], [(47, 46, 45, 44), (46, 11, 42, 45), (42, 11, 12, 43), (44, 43, 12, 47), (49, 27, 48), (49, 28, 27), (51, 24, 50), (50, 24, 23), (50, 23, 28, 49), (52, 17, 16), (52, 16, 15, 48), (15, 14, 48), (48, 14, 19, 49), (5, 53, 6), (6, 53, 51, 7), (8, 7, 51), (8, 51, 50, 10), (10, 50, 39), (33, 49, 19), (33, 39, 50, 49), (32, 36, 39, 33), (27, 26, 48), (26, 30, 52, 48), (51, 25, 24), (51, 53, 31, 25), (53, 52, 30, 31), (23, 22, 29, 28), (57, 54, 55, 56), (56, 58, 59, 57), (61, 60, 55, 54), (65, 62, 63, 64), (66, 60, 61), (67, 64, 63), (71, 68, 69, 70), (75, 72, 73, 74), (74, 73, 76, 77), (72, 78, 79, 80, 81, 69, 68, 76, 73), (77, 76, 68, 71), (66, 61, 54, 65, 64, 67), (82, 78, 72, 75), (83, 65, 54, 57), (85, 80, 79, 84), (70, 69, 81, 86), (86, 81, 80, 85), (84, 79, 78, 82), (89, 83, 57, 59, 87, 88), (93, 90, 91, 92), (100, 94, 95, 96, 97, 98, 99, 93, 92), (100, 101, 102, 94), (94, 102, 103, 95), (95, 103, 104, 96), (96, 104, 105, 97), (97, 105, 106, 98), (98, 106, 107, 99), (99, 107, 90, 93), (92, 91, 101, 100), (110, 108, 109), (112, 111, 83, 89), (116, 113, 114, 115), (116, 117, 113), (121, 118, 119, 120), (125, 122, 123, 124), (127, 126, 21, 18), (125, 115, 128, 122), (121, 129, 130, 118), (131, 129, 121), (132, 130, 115), (130, 129, 116, 115), (136, 133, 134, 135), (140, 137, 138, 139), (137, 141, 142, 138), (119, 143, 108, 144), (147, 145, 126, 146), (120, 148, 149), (150, 119, 144), (154, 259, 260, 153), (154, 153, 261, 149), (157, 155, 156), (139, 158, 126), (129, 131, 116), (118, 159, 160, 161, 162, 163, 143, 119), (108, 164, 109), (149, 142, 141, 120), (167, 165, 160, 159, 166), (165, 46, 161, 160), (46, 168, 162, 161), (169, 154, 149, 148), (138, 170, 158, 139), (138, 142, 170), (130, 132, 118), (169, 171, 151, 266, 259, 154), (153, 260, 264, 263, 258), (170, 172, 20, 158), (112, 89, 88, 134), (121, 173, 174), (173, 147, 146, 175, 174), (128, 115, 114), (142, 261, 262, 258, 172), (152, 151, 144, 267), (142, 172, 170), (152, 267, 273, 272, 268), (109, 164, 168, 47), (145, 140, 139, 126), (116, 157, 176, 117), (178, 124, 123, 177), (136, 135, 58), (67, 63, 179), (176, 157, 156, 180), (168, 164, 163, 162), (179, 63, 278), (164, 108, 143, 163), (88, 87, 135, 134), (111, 276, 62, 65, 83), (124, 165, 167, 181), (87, 59, 58, 135), (171, 169, 148, 120, 119, 150), (181, 132, 115, 125), (131, 155, 157, 116), (174, 131, 121), (47, 168, 46), (110, 109, 47, 12), (121, 120, 141, 137, 140, 145, 147, 173), (4, 178, 5), (151, 171, 150, 144), (5, 178, 177, 53), (132, 166, 118), (181, 125, 124), (181, 167, 166, 132), (46, 165, 124, 178), (159, 118, 166), (127, 18, 17), (156, 127, 182, 180), (175, 155, 131, 174), (146, 126, 127, 156), (127, 17, 52, 182), (146, 156, 155, 175), (46, 178, 4, 11), (186, 183, 184, 185), (190, 187, 188, 189), (190, 189, 184, 183), (184, 189, 191, 192), (190, 183, 193, 194), (191, 194, 193, 192), (194, 191, 195, 196), (192, 193, 197, 198), (192, 198, 185, 184), (188, 195, 191, 189), (197, 193, 183, 186), (194, 196, 187, 190), (201, 199, 200), (122, 202, 203, 123), (207, 204, 205, 206), (209, 199, 208), (211, 210, 186), (214, 136, 289, 295, 296, 297, 298, 299, 300, 301, 290, 212, 213), (182, 215, 180), (217, 216, 205, 204), (210, 218, 219, 220), (122, 128, 114, 202), (221, 218, 211), (208, 213, 222), (209, 208, 222), (224, 223, 179), (209, 225, 226, 227), (227, 201, 200), (114, 217, 204, 207, 228, 229, 203, 202), (187, 186, 52, 53), (223, 230, 179), (114, 113, 201, 217), (210, 52, 186), (53, 231, 187), (233, 232, 176, 180), (182, 52, 210), (201, 113, 232, 233, 220, 219, 234, 235), (217, 236, 237), (208, 235, 234, 238), (217, 201, 227, 226, 239, 240, 241, 236), (238, 234, 219, 218), (66, 242, 212), (199, 209, 227, 200), (243, 216, 237, 236), (246, 244, 245), (231, 245, 187), (177, 247, 231), (53, 177, 231), (224, 205, 248), (113, 117, 176, 232), (246, 245, 231), (210, 211, 218), (215, 233, 180), (213, 249, 222), (244, 250, 251, 245), (133, 112, 134), (246, 206, 224, 252), (251, 253, 186, 187), (228, 207, 206, 246), (229, 228, 246, 231), (203, 247, 123), (211, 186, 253), (187, 245, 251), (254, 250, 133, 136), (221, 254, 136, 214), (238, 218, 214, 213), (224, 179, 278, 279, 280, 281, 282, 283, 284, 285, 277, 133, 252), (212, 242, 249), (206, 205, 224), (208, 238, 213), (243, 255, 248), (256, 255, 241, 240), (257, 256, 240, 239), (225, 257, 239, 226), (205, 216, 243), (205, 243, 248), (236, 241, 255, 243), (248, 255, 256), (248, 256, 257, 222), (222, 257, 225), (222, 225, 209), (217, 237, 216), (201, 235, 208, 199), (246, 252, 244), (252, 133, 250, 244), (251, 250, 254, 253), (253, 254, 221, 211), (214, 218, 221), (177, 123, 247), (203, 229, 231, 247), (210, 215, 182), (220, 233, 215, 210), (248, 230, 223), (212, 249, 213), (248, 223, 224), (136, 58, 288, 289), (56, 55, 60, 292, 293, 294, 291, 288, 58), (212, 60, 66), (179, 230, 67), (67, 230, 242, 66), (242, 222, 249), (248, 222, 242, 230), (63, 62, 276, 287, 274), (38, 40, 34, 35), (172, 110, 40, 38), (172, 38, 37), (40, 110, 41), (110, 12, 41), (172, 37, 20), (126, 158, 1, 0), (21, 126, 0, 3), (21, 3, 2, 20), (2, 1, 158, 20), (149, 261, 142), (258, 262, 261, 153), (258, 263, 264, 260, 265, 269, 270, 271, 268, 110, 172), (260, 259, 266, 265), (268, 271, 270, 269, 265, 152), (268, 272, 273, 267, 108, 110), (265, 266, 151, 152), (267, 144, 108), (277, 285, 284, 283, 282, 281, 280, 279, 278), (278, 274, 275, 277), (277, 275, 112, 133), (274, 278, 63), (274, 287, 276, 286, 275), (275, 286, 276, 111, 112), (288, 291, 294, 293, 292, 60), (289, 288, 60, 290), (290, 60, 212), (290, 301, 300, 299, 298, 297, 296, 295, 289), (3, 0, 1, 2), (9, 4, 5, 6, 7, 8), (8, 10, 9), (12, 11, 4, 9), (18, 13, 14, 15, 16, 17), (19, 14, 13), (21, 20, 13, 18), (25, 22, 23, 24), (29, 26, 27, 28), (29, 30, 26), (25, 31, 22), (22, 31, 30, 29), (19, 13, 32, 33), (35, 34, 12, 20), (32, 13, 9, 36), (35, 20, 37, 38), (36, 9, 10, 39), (20, 12, 9, 13), (12, 34, 40, 41), (45, 42, 43, 44)])
me_car9_pmd0_mesh.polygons.foreach_set('material_index', [0, 0, 0, 0, 0, 0, 0, 0, 0, 0, 0, 0, 0, 0, 0, 0, 0, 0, 0, 0, 0, 0, 0, 0, 0, 0, 0, 0, 0, 0, 0, 0, 0, 0, 0, 0, 0, 0, 0, 0, 0, 0, 0, 0, 0, 0, 0, 0, 0, 0, 0, 0, 0, 0, 0, 0, 0, 0, 0, 0, 0, 0, 0, 0, 0, 0, 0, 0, 0, 0, 0, 0, 0, 0, 0, 0, 0, 0, 0, 0, 0, 0, 0, 0, 0, 0, 0, 0, 0, 0, 0, 0, 0, 0, 0, 0, 0, 0, 0, 0, 0, 0, 0, 0, 0, 0, 0, 0, 0, 0, 0, 0, 0, 0, 0, 0, 0, 0, 0, 0, 0, 0, 0, 0, 0, 0, 0, 0, 0, 0, 0, 0, 0, 0, 0, 0, 0, 0, 0, 0, 0, 0, 0, 0, 0, 0, 0, 0, 0, 0, 0, 0, 0, 0, 0, 0, 0, 0, 0, 0, 0, 0, 0, 0, 0, 0, 0, 0, 0, 0, 0, 0, 0, 0, 0, 0, 0, 0, 0, 0, 0, 0, 0, 0, 0, 0, 0, 0, 0, 0, 0, 0, 0, 0, 0, 0, 0, 0, 0, 0, 0, 0, 0, 0, 0, 0, 0, 0, 0, 0, 0, 0, 0, 0, 0, 0, 0, 0, 0, 0, 0, 0, 0, 0, 0, 0, 0, 0, 0, 0, 0, 0, 0, 0, 0, 0, 0, 0, 0, 0, 0, 0, 0, 0, 0, 0, 0, 0, 0, 0, 0, 0, 0, 0, 0, 0, 0, 0, 0, 0, 0, 0, 0, 0, 0, 0, 0, 0, 1, 1, 1, 1, 1, 1, 1, 1, 1, 1, 1, 1, 1, 1, 1, 1, 1, 1, 1, 1])
_uv = me_car9_pmd0_mesh.uv_layers.new(name='UVMap')
_uv.uv.foreach_set('vector', [0.6949, 0.6254, 0.726, 0.7494, 0.7033, 0.7289, 0.6845, 0.6567, 0.726, 0.7494, 0.6594, 0.7336, 0.6598, 0.7256, 0.7033, 0.7289, 0.9638, 0.5233, 0.9632, 0.536, 0.8746, 0.424, 0.9089, 0.4462, 0.6845, 0.6567, 0.6259, 0.6773, 0.6048, 0.6634, 0.6949, 0.6254, 0.2646, 0.7464, 0.2504, 0.7159, 0.2972, 0.7159, 0.2646, 0.7464, 0.2086, 0.7159, 0.2504, 0.7159, 0.06718, 0.7159, 0.1091, 0.7159, 0.09976, 0.7464, 0.09976, 0.7464, 0.1091, 0.7159, 0.145, 0.7159, 0.09976, 0.7464, 0.145, 0.7159, 0.2086, 0.7159, 0.2646, 0.7464, 0.7278, 0.2254, 0.5612, 0.1991, 0.655, 0.2616, 0.7278, 0.2254, 0.655, 0.2616, 0.6557, 0.2683, 0.692, 0.2856, 0.6557, 0.2683, 0.6445, 0.2766, 0.692, 0.2856, 0.692, 0.2856, 0.6445, 0.2766, 0.6302, 0.2849, 0.7084, 0.3034, 0.5612, 0.1991, 0.7278, 0.2254, 0.655, 0.2616, 0.655, 0.2616, 0.7278, 0.2254, 0.692, 0.2856, 0.6557, 0.2683, 0.6445, 0.2766, 0.6557, 0.2683, 0.692, 0.2856, 0.6445, 0.2766, 0.692, 0.2856, 0.7084, 0.3034, 0.6302, 0.2849, 0.1793, 0.01057, 0.2499, 0.0151, 0.1793, 0.03895, 0.1793, 0.1161, 0.2499, 0.1412, 0.1793, 0.1437, 0.1793, 0.1161, 0.1793, 0.03895, 0.2499, 0.0151, 0.2499, 0.1412, 0.1394, 0.09507, 0.1394, 0.05683, 0.1793, 0.03895, 0.1793, 0.1161, 0.2505, 0.7151, 0.2645, 0.7026, 0.2974, 0.7151, 0.2645, 0.7026, 0.3023, 0.6335, 0.3616, 0.6119, 0.2974, 0.7151, 0.06698, 0.7151, 0.0923, 0.7026, 0.109, 0.7151, 0.06698, 0.7151, 0.002716, 0.6119, 0.05282, 0.6335, 0.0923, 0.7026, 0.002716, 0.6119, 0.3616, 0.6119, 0.3023, 0.6335, 0.05282, 0.6335, 0.1449, 0.7151, 0.1578, 0.6963, 0.1993, 0.6963, 0.2086, 0.7151, 0.7871, 0.5868, 0.8202, 0.5868, 0.8202, 0.5868, 0.7871, 0.5868, 0.7871, 0.5868, 0.7871, 0.6405, 0.7871, 0.6405, 0.7871, 0.5868, 0.8202, 0.6405, 0.8202, 0.6405, 0.8202, 0.5868, 0.8202, 0.5868, 0.8202, 0.4689, 0.8202, 0.4689, 0.8202, 0.4152, 0.8202, 0.4152, 0.8449, 0.6405, 0.8202, 0.6405, 0.8202, 0.6405, 0.8449, 0.4152, 0.8202, 0.4152, 0.8202, 0.4152, 0.9096, 0.4596, 0.9096, 0.4596, 0.9006, 0.4596, 0.9006, 0.4596, 0.8985, 0.4228, 0.8985, 0.4228, 0.9143, 0.4375, 0.9143, 0.4375, 0.9143, 0.4375, 0.9143, 0.4375, 0.9143, 0.4544, 0.9143, 0.4544, 0.8985, 0.4228, 0.8866, 0.4228, 0.8822, 0.4286, 0.8822, 0.4404, 0.8851, 0.447, 0.9006, 0.4596, 0.9096, 0.4596, 0.9143, 0.4544, 0.9143, 0.4375, 0.9143, 0.4544, 0.9143, 0.4544, 0.9096, 0.4596, 0.9096, 0.4596, 0.8449, 0.6405, 0.8202, 0.6405, 0.8202, 0.5868, 0.8202, 0.4689, 0.8202, 0.4152, 0.8449, 0.4152, 0.8866, 0.4228, 0.8866, 0.4228, 0.8985, 0.4228, 0.8985, 0.4228, 0.7871, 0.4689, 0.8202, 0.4689, 0.8202, 0.5868, 0.7871, 0.5868, 0.8822, 0.4404, 0.8822, 0.4404, 0.8822, 0.4286, 0.8822, 0.4286, 0.9006, 0.4596, 0.9006, 0.4596, 0.8851, 0.447, 0.8851, 0.447, 0.8851, 0.447, 0.8851, 0.447, 0.8822, 0.4404, 0.8822, 0.4404, 0.8822, 0.4286, 0.8822, 0.4286, 0.8866, 0.4228, 0.8866, 0.4228, 0.7871, 0.4152, 0.7871, 0.4689, 0.7871, 0.5868, 0.7871, 0.6405, 0.7789, 0.6405, 0.7789, 0.4152, 0.8822, 0.4404, 0.8822, 0.4404, 0.8822, 0.4286, 0.8822, 0.4286, 0.8866, 0.4228, 0.8985, 0.4228, 0.9143, 0.4375, 0.9143, 0.4544, 0.9096, 0.4596, 0.9006, 0.4596, 0.8851, 0.447, 0.8822, 0.4404, 0.8822, 0.4286, 0.8866, 0.4228, 0.8866, 0.4228, 0.8985, 0.4228, 0.8985, 0.4228, 0.8985, 0.4228, 0.8985, 0.4228, 0.9143, 0.4375, 0.9143, 0.4375, 0.9143, 0.4375, 0.9143, 0.4375, 0.9143, 0.4544, 0.9143, 0.4544, 0.9143, 0.4544, 0.9143, 0.4544, 0.9096, 0.4596, 0.9096, 0.4596, 0.9096, 0.4596, 0.9096, 0.4596, 0.9006, 0.4596, 0.9006, 0.4596, 0.9006, 0.4596, 0.9006, 0.4596, 0.8851, 0.447, 0.8851, 0.447, 0.8851, 0.447, 0.8851, 0.447, 0.8822, 0.4404, 0.8822, 0.4404, 0.8822, 0.4286, 0.8822, 0.4286, 0.8866, 0.4228, 0.8866, 0.4228, 0.5953, 0.4336, 0.6589, 0.3737, 0.6711, 0.4706, 0.7871, 0.4152, 0.7871, 0.4689, 0.7871, 0.4689, 0.7871, 0.4152, 0.2832, 0.7567, 0.3436, 0.8123, 0.3436, 0.9351, 0.2832, 0.9907, 0.2832, 0.7567, 0.3437, 0.7527, 0.3436, 0.8123, 0.172, 0.8086, 0.172, 0.9439, 0.07134, 0.9439, 0.07134, 0.8086, 0.5143, 0.07949, 0.6243, 0.05287, 0.651, 0.1624, 0.4697, 0.1492, 0.4665, 0.1659, 0.3146, 0.1204, 0.303, 0.1287, 0.4686, 0.1842, 0.5143, 0.07949, 0.5306, 0.06006, 0.6312, 0.02908, 0.6243, 0.05287, 0.172, 0.8086, 0.2399, 0.7857, 0.2399, 0.9667, 0.172, 0.9439, 0.4839, 0.06347, 0.4664, 0.007553, 0.3526, 0.003545, 0.4839, 0.06347, 0.4664, 0.007553, 0.5306, 0.06006, 0.4664, 0.007553, 0.4664, 0.007553, 0.5306, 0.06006, 0.5306, 0.06006, 0.7706, 0.648, 0.7706, 0.4077, 0.7789, 0.4152, 0.7789, 0.6405, 0.6815, 0.7938, 0.6815, 0.7722, 0.7429, 0.7722, 0.7429, 0.7938, 0.6815, 0.7938, 0.6815, 0.7722, 0.7429, 0.7722, 0.7429, 0.7938, 0.7429, 0.7938, 0.7429, 0.7722, 0.6815, 0.7722, 0.6815, 0.7938, 0.3354, 0.1071, 0.3146, 0.1204, 0.3146, 0.1204, 0.3354, 0.1071, 0.7429, 0.7938, 0.7429, 0.7938, 0.7186, 0.7938, 0.7429, 0.7938, 0.7429, 0.7938, 0.7186, 0.7938, 0.3842, 0.3514, 0.4317, 0.3514, 0.4318, 0.379, 0.3842, 0.379, 0.5926, 0.3514, 0.5926, 0.379, 0.6419, 0.3768, 0.6575, 0.3504, 0.5143, 0.07949, 0.4834, 0.07941, 0.4697, 0.1492, 0.7474, 0.6481, 0.6948, 0.6255, 0.7259, 0.7497, 0.4664, 0.007553, 0.4839, 0.06347, 0.5306, 0.06006, 0.7223, 0.9795, 0.6955, 0.9871, 0.6073, 0.9608, 0.5926, 0.9384, 0.5689, 0.8575, 0.6207, 0.7832, 0.6832, 0.7611, 0.737, 0.7974, 0.6589, 0.3737, 0.7257, 0.4522, 0.6711, 0.4706, 0.6815, 0.7938, 0.6815, 0.7722, 0.7429, 0.7722, 0.7429, 0.7938, 0.3528, 0.05009, 0.3354, 0.1071, 0.3354, 0.1071, 0.3597, 0.0277, 0.3597, 0.0277, 0.3354, 0.1071, 0.3146, 0.1204, 0.3146, 0.1204, 0.3354, 0.1071, 0.7429, 0.7938, 0.7429, 0.7722, 0.6815, 0.7722, 0.6815, 0.7938, 0.5855, 0.3092, 0.5926, 0.3514, 0.6575, 0.3504, 0.6874, 0.3085, 0.7264, 0.5547, 0.671, 0.4879, 0.6948, 0.6255, 0.7474, 0.6481, 0.7257, 0.4522, 0.6589, 0.3737, 0.6711, 0.4706, 0.4664, 0.007553, 0.4839, 0.06347, 0.3526, 0.003545, 0.3912, 0.3092, 0.5855, 0.3092, 0.5926, 0.3514, 0.5448, 0.3514, 0.4317, 0.3514, 0.3842, 0.3514, 0.3842, 0.379, 0.4318, 0.379, 0.4313, 0.4028, 0.4196, 0.4072, 0.3839, 0.4083, 0.671, 0.4879, 0.5943, 0.4995, 0.6048, 0.6635, 0.6948, 0.6255, 0.7871, 0.4152, 0.7871, 0.4152, 0.7789, 0.4152, 0.7789, 0.4152, 0.3526, 0.003545, 0.3597, 0.0277, 0.3597, 0.0277, 0.3597, 0.0277, 0.3354, 0.1071, 0.3354, 0.1071, 0.3528, 0.05009, 0.3597, 0.0277, 0.3437, 0.9947, 0.2832, 0.9907, 0.3436, 0.9351, 0.6568, 0.3761, 0.6419, 0.3768, 0.604, 0.4071, 0.5929, 0.4083, 0.5932, 0.436, 0.5926, 0.379, 0.5926, 0.3514, 0.6575, 0.3504, 0.6391, 0.3769, 0.6589, 0.3737, 0.5953, 0.4336, 0.6711, 0.4706, 0.5926, 0.379, 0.6391, 0.3769, 0.6143, 0.3993, 0.6015, 0.4077, 0.5929, 0.4079, 0.671, 0.4879, 0.7264, 0.5547, 0.7474, 0.6481, 0.6948, 0.6255, 0.6815, 0.7938, 0.6815, 0.7722, 0.7429, 0.7722, 0.7429, 0.7938, 0.5306, 0.06006, 0.5143, 0.07949, 0.6243, 0.05287, 0.6312, 0.02908, 0.4665, 0.1659, 0.4697, 0.1492, 0.651, 0.1624, 0.6354, 0.1898, 0.7706, 0.648, 0.7789, 0.6405, 0.7871, 0.6405, 0.8449, 0.4152, 0.8202, 0.4152, 0.8449, 0.4077, 0.6243, 0.05287, 0.5143, 0.07949, 0.4697, 0.1492, 0.651, 0.1624, 0.7429, 0.7938, 0.7429, 0.7722, 0.6815, 0.7722, 0.6815, 0.7938, 0.8449, 0.4077, 0.8202, 0.4152, 0.8194, 0.4077, 0.7429, 0.7938, 0.7429, 0.7722, 0.6815, 0.7722, 0.6815, 0.7938, 0.7789, 0.4152, 0.7789, 0.6405, 0.7789, 0.6405, 0.7789, 0.4152, 0.7871, 0.5868, 0.8054, 0.5868, 0.8202, 0.5868, 0.8202, 0.5868, 0.7871, 0.5868, 0.4697, 0.1492, 0.3354, 0.1071, 0.3528, 0.05009, 0.4834, 0.07941, 0.7789, 0.6405, 0.7871, 0.6405, 0.7871, 0.6405, 0.7789, 0.6405, 0.00134, 0.9249, 0.00134, 0.8276, 0.06091, 0.776, 0.07134, 0.8086, 0.07134, 0.9439, 0.06091, 0.9765, 0.4834, 0.07941, 0.4839, 0.06347, 0.5306, 0.06006, 0.5143, 0.07949, 0.4839, 0.06347, 0.4834, 0.07941, 0.5143, 0.07949, 0.5306, 0.06006, 0.3597, 0.0277, 0.4839, 0.06347, 0.3526, 0.003545, 0.6948, 0.6255, 0.7474, 0.6481, 0.7259, 0.7497, 0.5943, 0.4995, 0.671, 0.4879, 0.6948, 0.6255, 0.6048, 0.6635, 0.7223, 0.9795, 0.737, 0.7974, 0.6832, 0.7611, 0.6207, 0.7832, 0.5689, 0.8575, 0.5926, 0.9384, 0.6073, 0.9608, 0.6955, 0.9871, 0.4686, 0.1842, 0.4665, 0.1659, 0.5612, 0.1988, 0.5926, 0.3514, 0.5855, 0.3092, 0.6874, 0.3085, 0.6575, 0.3504, 0.5612, 0.1988, 0.4665, 0.1659, 0.6354, 0.1898, 0.7279, 0.2252, 0.4839, 0.06347, 0.3597, 0.0277, 0.3526, 0.003545, 0.4834, 0.07941, 0.5143, 0.07949, 0.4697, 0.1492, 0.4834, 0.07941, 0.3528, 0.05009, 0.3597, 0.0277, 0.4839, 0.06347, 0.3146, 0.1204, 0.3354, 0.1071, 0.4697, 0.1492, 0.4665, 0.1659, 0.3597, 0.0277, 0.3526, 0.003545, 0.3597, 0.0277, 0.4665, 0.1659, 0.4686, 0.1842, 0.5612, 0.1988, 0.4697, 0.1492, 0.4665, 0.1659, 0.6354, 0.1898, 0.651, 0.1624, 0.3528, 0.05009, 0.4834, 0.07941, 0.4839, 0.06347, 0.3597, 0.0277, 0.3354, 0.1071, 0.3146, 0.1204, 0.4665, 0.1659, 0.4697, 0.1492, 0.4665, 0.1659, 0.5612, 0.1988, 0.7279, 0.2252, 0.6354, 0.1898, 0.3354, 0.1071, 0.4697, 0.1492, 0.4834, 0.07941, 0.3528, 0.05009, 0.3146, 0.1204, 0.4665, 0.1659, 0.4686, 0.1842, 0.303, 0.1287, 0.6662, 0.01551, 0.8145, 0.1226, 0.8679, 0.1099, 0.7965, 0.002488, 0.8145, 0.1226, 0.6662, 0.01551, 0.7965, 0.002488, 0.8679, 0.1099, 0.7389, 0.2906, 0.7308, 0.2317, 0.9291, 0.2317, 0.921, 0.2906, 0.9291, 0.2317, 0.7308, 0.2317, 0.7308, 0.2418, 0.9291, 0.2418, 0.7389, 0.2906, 0.921, 0.2906, 0.921, 0.3031, 0.7389, 0.3031, 0.7308, 0.2418, 0.7389, 0.3031, 0.921, 0.3031, 0.9291, 0.2418, 0.8032, 0.1145, 0.8588, 0.09686, 0.7965, 0.002488, 0.6662, 0.01551, 0.8588, 0.09686, 0.8032, 0.1145, 0.6662, 0.01551, 0.7965, 0.002488, 0.8588, 0.09686, 0.7965, 0.002488, 0.7965, 0.002488, 0.8679, 0.1099, 0.7965, 0.002488, 0.7965, 0.002488, 0.8588, 0.09686, 0.8679, 0.1099, 0.6662, 0.01551, 0.8032, 0.1145, 0.8145, 0.1226, 0.6662, 0.01551, 0.8032, 0.1145, 0.6662, 0.01551, 0.6662, 0.01551, 0.8145, 0.1226, 0.6815, 0.7722, 0.7429, 0.7765, 0.7429, 0.7722, 0.7429, 0.7722, 0.6815, 0.7722, 0.6815, 0.7938, 0.7429, 0.7938, 0.6815, 0.7938, 0.6815, 0.7722, 0.7429, 0.7722, 0.7429, 0.7938, 0.9774, 0.02997, 0.8939, 0.0275, 0.906, 0.05515, 0.3336, 0.5321, 0.02186, 0.6053, 0.1287, 0.5245, 0.7714, 0.7462, 0.7706, 0.648, 0.7885, 0.648, 0.7902, 0.7142, 0.7936, 0.7216, 0.7998, 0.7263, 0.8064, 0.7272, 0.8118, 0.7254, 0.8154, 0.7207, 0.8172, 0.7114, 0.8191, 0.648, 0.8449, 0.648, 0.8538, 0.7462, 0.6354, 0.1898, 0.6672, 0.1803, 0.651, 0.1624, 0.6815, 0.7722, 0.7429, 0.7765, 0.7429, 0.7938, 0.6815, 0.7938, 0.7429, 0.7722, 0.7429, 0.7938, 0.6815, 0.7938, 0.6815, 0.7722, 0.7429, 0.7722, 0.7429, 0.7938, 0.6815, 0.7938, 0.6815, 0.7722, 0.9978, 0.2057, 0.8423, 0.1862, 1.003, 0.2088, 0.907, 0.05515, 0.9991, 0.1308, 0.9574, 0.06825, 0.9777, 0.03012, 0.906, 0.05515, 0.9574, 0.06825, 0.8538, 0.3095, 0.8587, 0.4074, 0.8449, 0.4077, 0.9873, 0.6976, 0.9873, 0.6837, 1.0, 0.692, 1.0, 0.7093, 0.555, 0.7935, 0.4998, 0.8123, 0.4998, 0.7674, 0.7285, 0.7622, 0.736, 0.9843, 0.7056, 0.9972, 0.6681, 0.9941, 0.5906, 0.9427, 0.5801, 0.859, 0.6115, 0.7793, 0.7076, 0.7565, 0.1287, 0.2359, 0.1287, 0.5245, 0.001882, 0.5166, 0.001882, 0.2438, 0.8587, 0.4074, 0.8587, 0.4149, 0.8449, 0.4077, 0.3436, 0.9351, 0.3436, 0.8123, 0.4998, 0.8123, 0.4998, 0.9351, 0.02186, 0.6053, 0.001882, 0.5166, 0.1287, 0.5245, 0.001882, 0.2438, 0.02186, 0.1551, 0.1287, 0.2359, 0.6815, 0.7938, 0.6815, 0.7722, 0.7429, 0.7722, 0.7429, 0.7938, 0.6354, 0.1898, 0.7279, 0.2252, 0.7442, 0.1982, 0.736, 0.9843, 0.7285, 0.7622, 0.7076, 0.7565, 0.6115, 0.7793, 0.5801, 0.859, 0.5906, 0.9427, 0.6681, 0.9941, 0.7056, 0.9972, 0.4998, 0.9351, 0.555, 0.9539, 0.4998, 0.9799, 0.7429, 0.7938, 0.6815, 0.7938, 0.6815, 0.7722, 0.7429, 0.7722, 0.4998, 0.9351, 0.4998, 0.8123, 0.555, 0.7935, 0.555, 0.8011, 0.555, 0.8087, 0.555, 0.9386, 0.555, 0.9463, 0.555, 0.9539, 0.7429, 0.7722, 0.6815, 0.7722, 0.6815, 0.7938, 0.7429, 0.7938, 0.8449, 0.6405, 0.8587, 0.6408, 0.8449, 0.648, 0.8939, 0.0275, 0.9774, 0.02997, 0.9828, 0.02059, 0.894, 0.02059, 0.9774, 0.02997, 0.8939, 0.0275, 0.894, 0.02059, 0.9828, 0.02059, 0.8423, 0.1862, 0.9978, 0.2057, 1.003, 0.2088, 0.02186, 0.1551, 0.3336, 0.2282, 0.1287, 0.2359, 0.6354, 0.1898, 0.6672, 0.1803, 0.7442, 0.1982, 0.7279, 0.2252, 0.6354, 0.1898, 0.7442, 0.1982, 0.9991, 0.1308, 0.906, 0.05515, 0.9574, 0.06825, 0.6815, 0.7938, 0.7429, 0.7938, 0.7429, 0.7722, 0.6815, 0.7722, 0.8423, 0.1862, 1.003, 0.2088, 0.7442, 0.1982, 0.7442, 0.1982, 1.003, 0.2088, 0.8423, 0.1862, 0.7429, 0.783, 0.6815, 0.7938, 0.7429, 0.7938, 0.8538, 0.7462, 0.8587, 0.6484, 0.9368, 0.6505, 0.7581, 0.3095, 0.7569, 0.4077, 0.7535, 0.4077, 0.7548, 0.3095, 0.7706, 0.4077, 0.7871, 0.4152, 0.7789, 0.4152, 0.8423, 0.1862, 0.9024, 0.09787, 0.9991, 0.1308, 0.9779, 0.1929, 0.3555, 0.2958, 0.3555, 0.4646, 0.1287, 0.5245, 0.1287, 0.2359, 0.6815, 0.7938, 0.6815, 0.7722, 0.7429, 0.7722, 0.7429, 0.7938, 0.6815, 0.7938, 0.6815, 0.7722, 0.7429, 0.7722, 0.7429, 0.7938, 0.6815, 0.7938, 0.7429, 0.783, 0.7429, 0.7938, 0.3336, 0.5321, 0.1287, 0.5245, 0.3555, 0.4646, 0.1287, 0.2359, 0.3336, 0.2282, 0.3555, 0.2958, 0.7569, 0.648, 0.7569, 0.4077, 0.7706, 0.4077, 0.7706, 0.648, 0.7581, 0.7462, 0.7569, 0.648, 0.7706, 0.648, 0.7714, 0.7462, 0.9024, 0.09787, 0.8423, 0.1862, 0.9779, 0.1929, 0.9991, 0.1308, 0.8538, 0.3095, 0.8449, 0.4077, 0.8194, 0.4077, 0.8195, 0.3548, 0.8171, 0.3373, 0.8129, 0.3306, 0.8073, 0.3287, 0.7988, 0.3295, 0.7933, 0.3342, 0.791, 0.3427, 0.7889, 0.4077, 0.7706, 0.4077, 0.7714, 0.3095, 0.8449, 0.648, 0.8587, 0.6408, 0.8587, 0.6484, 0.9024, 0.09787, 0.906, 0.05515, 0.9991, 0.1308, 0.907, 0.05515, 0.9024, 0.09787, 0.9991, 0.1308, 0.9873, 0.3582, 0.9873, 0.372, 0.9368, 0.4052, 0.9873, 0.3858, 0.9873, 0.372, 1.0, 0.3637, 1.0, 0.381, 0.9873, 0.6699, 0.9873, 0.3858, 1.0, 0.381, 1.0, 0.6747, 0.9873, 0.6837, 0.9873, 0.6699, 1.0, 0.6747, 1.0, 0.692, 0.906, 0.05515, 0.8939, 0.0275, 0.9774, 0.02997, 0.906, 0.05515, 0.9777, 0.03012, 0.9574, 0.06825, 1.0, 0.3464, 1.0, 0.3637, 0.9873, 0.372, 0.9873, 0.3582, 0.9368, 0.4052, 0.9873, 0.372, 0.9873, 0.3858, 0.9368, 0.4052, 0.9873, 0.3858, 0.9873, 0.6699, 0.9368, 0.6505, 0.9368, 0.6505, 0.9873, 0.6699, 0.9873, 0.6837, 0.9368, 0.6505, 0.9873, 0.6837, 0.9873, 0.6976, 0.6815, 0.7722, 0.7429, 0.7722, 0.7429, 0.7765, 0.6815, 0.7722, 0.6815, 0.7938, 0.7429, 0.7938, 0.7429, 0.7765, 0.8423, 0.1862, 0.9779, 0.1929, 0.9978, 0.2057, 0.7714, 0.3095, 0.7706, 0.4077, 0.7569, 0.4077, 0.7581, 0.3095, 0.7535, 0.4077, 0.7569, 0.4077, 0.7569, 0.648, 0.7535, 0.648, 0.7535, 0.648, 0.7569, 0.648, 0.7581, 0.7462, 0.7548, 0.7462, 0.9779, 0.1929, 0.8423, 0.1862, 0.9978, 0.2057, 0.6354, 0.1898, 0.651, 0.1624, 0.6672, 0.1803, 0.6815, 0.7938, 0.6815, 0.7722, 0.7429, 0.7722, 0.7429, 0.783, 0.7442, 0.1982, 0.6672, 0.1803, 0.6354, 0.1898, 0.6815, 0.7722, 0.6815, 0.7938, 0.7429, 0.783, 0.7429, 0.7722, 0.9368, 0.4052, 0.8587, 0.4149, 0.8587, 0.4074, 0.8449, 0.648, 0.8587, 0.6484, 0.8538, 0.7462, 0.9368, 0.4052, 0.8587, 0.4074, 0.8538, 0.3095, 0.7706, 0.648, 0.7871, 0.6405, 0.7888, 0.6405, 0.7885, 0.648, 0.7871, 0.5868, 0.8202, 0.5868, 0.8202, 0.6405, 0.8181, 0.5913, 0.8149, 0.5899, 0.8089, 0.5887, 0.7907, 0.5892, 0.7888, 0.6405, 0.7871, 0.6405, 0.8449, 0.648, 0.8202, 0.6405, 0.8449, 0.6405, 0.8449, 0.4077, 0.8587, 0.4149, 0.8449, 0.4152, 0.8449, 0.4152, 0.8587, 0.4149, 0.8587, 0.6408, 0.8449, 0.6405, 0.8587, 0.6408, 0.9368, 0.6505, 0.8587, 0.6484, 0.9368, 0.4052, 0.9368, 0.6505, 0.8587, 0.6408, 0.8587, 0.4149, 0.8202, 0.4152, 0.8202, 0.468, 0.8054, 0.468, 0.8173, 0.4644, 0.8191, 0.4152, 0.4554, 0.5814, 0.5185, 0.5814, 0.5098, 0.6081, 0.4653, 0.6081, 0.3842, 0.4997, 0.5945, 0.4997, 0.5185, 0.5814, 0.4554, 0.5814, 0.3842, 0.4997, 0.4554, 0.5814, 0.4233, 0.5814, 0.5185, 0.5814, 0.5945, 0.4997, 0.5528, 0.5814, 0.5945, 0.4997, 0.605, 0.6636, 0.5528, 0.5814, 0.3842, 0.4997, 0.4233, 0.5814, 0.3737, 0.6636, 0.726, 0.7494, 0.6949, 0.6254, 0.6845, 0.6567, 0.7033, 0.7289, 0.6594, 0.7336, 0.726, 0.7494, 0.7033, 0.7289, 0.6598, 0.7256, 0.6594, 0.7336, 0.6598, 0.7256, 0.6259, 0.6773, 0.6048, 0.6634, 0.6259, 0.6773, 0.6845, 0.6567, 0.6949, 0.6254, 0.6048, 0.6634, 0.6575, 0.3504, 0.6419, 0.3768, 0.6568, 0.3761, 0.5929, 0.4083, 0.604, 0.4071, 0.6419, 0.3768, 0.5926, 0.379, 0.3839, 0.4083, 0.4196, 0.4072, 0.4313, 0.4028, 0.4318, 0.379, 0.5463, 0.379, 0.5471, 0.4037, 0.5536, 0.4064, 0.5708, 0.4079, 0.5929, 0.4079, 0.5932, 0.436, 0.3836, 0.436, 0.4318, 0.379, 0.4317, 0.3514, 0.5448, 0.3514, 0.5463, 0.379, 0.5929, 0.4079, 0.5708, 0.4079, 0.5536, 0.4064, 0.5471, 0.4037, 0.5463, 0.379, 0.5926, 0.379, 0.5929, 0.4079, 0.6015, 0.4077, 0.6143, 0.3993, 0.6391, 0.3769, 0.6568, 0.3761, 0.5932, 0.436, 0.5463, 0.379, 0.5448, 0.3514, 0.5926, 0.3514, 0.5926, 0.379, 0.6391, 0.3769, 0.6575, 0.3504, 0.6568, 0.3761, 0.7889, 0.4077, 0.791, 0.3427, 0.7933, 0.3342, 0.7988, 0.3295, 0.8073, 0.3287, 0.8129, 0.3306, 0.8171, 0.3373, 0.8195, 0.3548, 0.8194, 0.4077, 0.8194, 0.4077, 0.8191, 0.4152, 0.7892, 0.4152, 0.7889, 0.4077, 0.7889, 0.4077, 0.7892, 0.4152, 0.7871, 0.4152, 0.7706, 0.4077, 0.8191, 0.4152, 0.8194, 0.4077, 0.8202, 0.4152, 0.8191, 0.4152, 0.8173, 0.4644, 0.8054, 0.468, 0.7907, 0.466, 0.7892, 0.4152, 0.7892, 0.4152, 0.7907, 0.466, 0.8054, 0.468, 0.7871, 0.468, 0.7871, 0.4152, 0.7888, 0.6405, 0.7907, 0.5892, 0.8089, 0.5887, 0.8149, 0.5899, 0.8181, 0.5913, 0.8202, 0.6405, 0.7885, 0.648, 0.7888, 0.6405, 0.8202, 0.6405, 0.8191, 0.648, 0.8191, 0.648, 0.8202, 0.6405, 0.8449, 0.648, 0.8191, 0.648, 0.8172, 0.7114, 0.8154, 0.7207, 0.8118, 0.7254, 0.8064, 0.7272, 0.7998, 0.7263, 0.7936, 0.7216, 0.7902, 0.7142, 0.7885, 0.648, 0.4104, 0.5233, 0.3399, 0.5285, 0.3704, 0.4133, 0.4653, 0.4462, 0.8743, 0.8151, 0.9779, 0.8942, 0.9914, 1.094, 0.926, 1.297, 0.9149, 1.299, 0.8961, 1.275, 0.8961, 1.275, 0.8504, 1.244, 0.8743, 0.8151, 0.8746, 0.424, 0.9632, 0.536, 0.9779, 0.8942, 0.8743, 0.8151, 0.3963, 0.8942, 0.4999, 0.8151, 0.4781, 1.275, 0.4592, 1.299, 0.4482, 1.297, 0.3828, 1.094, 0.5238, 1.244, 0.4781, 1.275, 0.4999, 0.8151, 0.411, 0.536, 0.4996, 0.424, 0.4999, 0.8151, 0.3963, 0.8942, 0.8517, 1.388, 0.7317, 1.392, 0.7554, 1.378, 0.8211, 1.378, 0.6557, 1.392, 0.5363, 1.388, 0.5619, 1.378, 0.6386, 1.378, 0.6557, 1.392, 0.4672, 1.439, 0.5363, 1.388, 0.8517, 1.388, 0.924, 1.439, 0.7317, 1.392, 0.7317, 1.392, 0.924, 1.439, 0.4672, 1.439, 0.6557, 1.392, 0.5238, 1.244, 0.4999, 0.8151, 0.6465, 1.148, 0.596, 1.244, 0.6481, 0.3355, 0.7203, 0.3355, 0.8746, 0.424, 0.4996, 0.424, 0.6465, 1.148, 0.4999, 0.8151, 0.8743, 0.8151, 0.7382, 1.148, 0.6481, 0.3355, 0.4976, 0.424, 0.5799, 0.2929, 0.632, 0.2929, 0.7382, 1.148, 0.8743, 0.8151, 0.8504, 1.244, 0.7811, 1.244, 0.4996, 0.424, 0.8746, 0.424, 0.8743, 0.8151, 0.4999, 0.8151, 0.8746, 0.424, 0.7203, 0.3355, 0.7343, 0.2929, 0.7899, 0.2929, 1.034, 0.5285, 0.9638, 0.5233, 0.9089, 0.4462, 1.004, 0.4133])
me_car9_pmd0_mesh.materials.append(mat_cars_car9_b9grid2)
me_car9_pmd0_mesh.materials.append(mat_cars_misc_reflect)
me_car9_pmd0_mesh.use_remesh_preserve_volume = False
me_car9_pmd0_mesh.use_remesh_preserve_attributes = False
me_car9_pmd0_mesh.use_mirror_vertex_groups = False
me_car9_pmd0_mesh.update()
me_car9_pmd0_mesh_001 = bpy.data.meshes.new('CAR9.PMD0.mesh.001')
me_car9_pmd0_mesh_001.from_pydata([(41.41, 21.21, 110.9), (-41.41, 21.21, 110.9), (25.42, 21.45, 131.5), (25.42, 28.01, 135.6), (-25.42, 28.01, 135.6), (-25.42, 21.45, 131.5), (-25.5, 34.95, 128.4), (-13.84, 21.45, 131.5), (-13.81, 28.01, 135.6), (-37.58, 27.46, 119.8), (-28.22, 34.66, 125.1), (-16.79, 34.7, 128.7), (-13.91, 33.64, 129.8), (14.12, 28.01, 135.6), (13.77, 21.45, 131.5), (36.88, 27.5, 120.7), (25.5, 34.87, 128.5), (14.31, 33.87, 129.5), (15.9, 34.49, 128.9), (20.11, 34.87, 128.5), (27.62, 34.81, 125.7), (30.76, 32.83, 123.5)], [], [(5, 7, 8, 4), (5, 4, 9, 1), (4, 8, 12, 11, 6), (3, 2, 0, 15), (3, 15, 21, 20, 16), (6, 10, 9, 4), (16, 19, 18, 17, 13, 3), (13, 14, 2, 3)])
me_car9_pmd0_mesh_001.polygons.foreach_set('material_index', [1, 1, 1, 1, 1, 1, 1, 1])
_uv = me_car9_pmd0_mesh_001.uv_layers.new(name='UVMap')
_uv.uv.foreach_set('vector', [0.3842, 0.3514, 0.4317, 0.3514, 0.4318, 0.379, 0.3842, 0.379, 0.5926, 0.3514, 0.5926, 0.379, 0.6419, 0.3768, 0.6575, 0.3504, 0.3842, 0.379, 0.4318, 0.379, 0.4313, 0.4028, 0.4196, 0.4072, 0.3839, 0.4083, 0.5926, 0.379, 0.5926, 0.3514, 0.6575, 0.3504, 0.6391, 0.3769, 0.5926, 0.379, 0.6391, 0.3769, 0.6143, 0.3993, 0.6015, 0.4077, 0.5929, 0.4079, 0.5929, 0.4083, 0.604, 0.4071, 0.6419, 0.3768, 0.5926, 0.379, 0.5929, 0.4079, 0.5708, 0.4079, 0.5536, 0.4064, 0.5471, 0.4037, 0.5463, 0.379, 0.5926, 0.379, 0.5463, 0.379, 0.5448, 0.3514, 0.5926, 0.3514, 0.5926, 0.379])
me_car9_pmd0_mesh_001.materials.append(mat_cars_misc_reflect)
me_car9_pmd0_mesh_001.materials.append(mat_cars_car9_b9grid2)
me_car9_pmd0_mesh_001.use_remesh_preserve_volume = False
me_car9_pmd0_mesh_001.use_remesh_preserve_attributes = False
me_car9_pmd0_mesh_001.use_mirror_vertex_groups = False
me_car9_pmd0_mesh_001.update()
me_car9_pmd0_mesh_002 = bpy.data.meshes.new('CAR9.PMD0.mesh.002')
me_car9_pmd0_mesh_002.from_pydata([(-28.59, 66.19, -163.0), (28.59, 66.45, -162.9), (28.59, 73.93, -160.4), (14.98, 69.87, -161.7), (30.5, 73.99, -160.4), (30.5, 66.38, -162.9), (43.66, 66.36, -159.9), (48.01, 66.97, -158.7), (49.69, 68.01, -158.0), (50.16, 69.4, -157.4), (49.95, 71.53, -156.7), (48.77, 72.91, -156.5), (46.66, 73.48, -156.8), (15.5, 73.55, -160.5), (15.92, 66.91, -162.7), (-28.59, 74.03, -160.4), (-30.5, 74.1, -160.3), (-30.5, 66.45, -162.9), (-15.58, 73.55, -160.5), (-16.1, 66.71, -162.8), (-15.75, 67.51, -162.5), (-15.46, 69.01, -162.0), (-46.97, 73.67, -156.7), (-48.81, 72.82, -156.6), (-49.98, 71.27, -156.8), (-50.2, 69.63, -157.3), (-49.75, 68.27, -157.9), (-48.58, 67.39, -158.4), (-46.26, 66.92, -159.1)], [], [(4, 12, 11, 10, 9, 8, 7, 6, 5), (5, 1, 2, 4), (1, 14, 3, 13, 2), (15, 18, 21, 20, 19, 0), (16, 15, 0, 17), (17, 28, 27, 26, 25, 24, 23, 22, 16)])
me_car9_pmd0_mesh_002.polygons.foreach_set('material_index', [1, 1, 1, 1, 1, 1])
_uv = me_car9_pmd0_mesh_002.uv_layers.new(name='UVMap')
_uv.uv.foreach_set('vector', [0.7889, 0.4077, 0.791, 0.3427, 0.7933, 0.3342, 0.7988, 0.3295, 0.8073, 0.3287, 0.8129, 0.3306, 0.8171, 0.3373, 0.8195, 0.3548, 0.8194, 0.4077, 0.8194, 0.4077, 0.8191, 0.4152, 0.7892, 0.4152, 0.7889, 0.4077, 0.8191, 0.4152, 0.8173, 0.4644, 0.8054, 0.468, 0.7907, 0.466, 0.7892, 0.4152, 0.7888, 0.6405, 0.7907, 0.5892, 0.8089, 0.5887, 0.8149, 0.5899, 0.8181, 0.5913, 0.8202, 0.6405, 0.7885, 0.648, 0.7888, 0.6405, 0.8202, 0.6405, 0.8191, 0.648, 0.8191, 0.648, 0.8172, 0.7114, 0.8154, 0.7207, 0.8118, 0.7254, 0.8064, 0.7272, 0.7998, 0.7263, 0.7936, 0.7216, 0.7902, 0.7142, 0.7885, 0.648])
me_car9_pmd0_mesh_002.materials.append(mat_cars_misc_reflect)
me_car9_pmd0_mesh_002.materials.append(mat_cars_car9_b9grid2)
me_car9_pmd0_mesh_002.use_remesh_preserve_volume = False
me_car9_pmd0_mesh_002.use_remesh_preserve_attributes = False
me_car9_pmd0_mesh_002.use_mirror_vertex_groups = False
me_car9_pmd0_mesh_002.update()
me_car9_pmd0_mesh_003 = bpy.data.meshes.new('CAR9.PMD0.mesh.003')
me_car9_pmd0_mesh_003.from_pydata([(-35.03, 24.08, -40.79), (35.03, 24.08, -40.79), (66.71, 34.35, -8.209), (-66.71, 34.35, -8.209), (32.92, 15.62, 49.52), (32.92, 11.23, 104.2), (-32.92, 11.23, 104.2), (-32.92, 15.62, 49.52), (-44.03, 16.95, 12.61), (44.03, 16.95, 12.61), (-48.78, 11.25, 109.8), (48.78, 11.25, 109.8), (-23.68, 11.41, 142.2), (23.68, 11.41, 142.2), (-60.06, 21.27, -126.1), (-35.03, 21.27, -125.1), (35.03, 21.27, -125.1), (-41.39, 21.27, -153.8), (-45.75, 21.27, -150.2), (45.75, 21.27, -150.2), (60.06, 21.27, -126.1), (-37.03, 21.27, -154.9), (37.03, 21.27, -154.9), (41.39, 21.27, -153.8), (-35.03, 26.79, -40.66), (35.03, 26.79, -40.66), (66.71, 37.06, -8.079), (-66.71, 37.06, -8.079), (32.92, 18.33, 49.65), (32.92, 13.94, 104.3), (-32.92, 13.94, 104.3), (-32.92, 18.33, 49.65), (-44.03, 19.66, 12.74), (44.03, 19.66, 12.74), (-48.78, 13.96, 110.0), (48.78, 13.96, 110.0), (-23.68, 14.12, 142.3), (23.68, 14.12, 142.3), (-60.06, 23.98, -125.9), (-35.03, 23.98, -125.0), (35.03, 23.98, -125.0), (-41.39, 23.98, -153.7), (-45.75, 23.98, -150.0), (45.75, 23.98, -150.0), (60.06, 23.98, -125.9), (-37.03, 23.98, -154.7), (37.03, 23.98, -154.7), (41.39, 23.98, -153.7)], [], [(3, 0, 1, 2), (7, 4, 5, 6), (7, 8, 9, 4), (9, 8, 3, 2), (13, 12, 10, 6, 5, 11), (18, 15, 14), (1, 0, 15, 16), (16, 19, 20), (16, 15, 18, 17, 21, 22, 23, 19), (27, 26, 25, 24), (31, 30, 29, 28), (31, 28, 33, 32), (33, 26, 27, 32), (37, 35, 29, 30, 34, 36), (42, 38, 39), (25, 40, 39, 24), (40, 44, 43), (40, 43, 47, 46, 45, 41, 42, 39), (18, 42, 41, 17), (16, 40, 25, 1), (7, 31, 32, 8), (20, 44, 40, 16), (13, 37, 36, 12), (10, 34, 30, 6), (12, 36, 34, 10), (14, 38, 42, 18), (17, 41, 45, 21), (22, 46, 47, 23), (4, 28, 29, 5), (6, 30, 31, 7), (9, 33, 28, 4), (23, 47, 43, 19), (11, 35, 37, 13), (8, 32, 27, 3), (19, 43, 44, 20), (21, 45, 46, 22), (1, 25, 26, 2), (15, 39, 38, 14), (0, 24, 39, 15), (3, 27, 24, 0), (5, 29, 35, 11), (2, 26, 33, 9)])
_uv = me_car9_pmd0_mesh_003.uv_layers.new(name='UVMap')
_uv.uv.foreach_set('vector', [0.2832, 0.7567, 0.3436, 0.8123, 0.3436, 0.9351, 0.2832, 0.9907, 0.172, 0.8086, 0.172, 0.9439, 0.07134, 0.9439, 0.07134, 0.8086, 0.172, 0.8086, 0.2399, 0.7857, 0.2399, 0.9667, 0.172, 0.9439, 0.4664, 0.007553, 0.4664, 0.007553, 0.5306, 0.06006, 0.5306, 0.06006, 0.00134, 0.9249, 0.00134, 0.8276, 0.06091, 0.776, 0.07134, 0.8086, 0.07134, 0.9439, 0.06091, 0.9765, 0.555, 0.7935, 0.4998, 0.8123, 0.4998, 0.7674, 0.3436, 0.9351, 0.3436, 0.8123, 0.4998, 0.8123, 0.4998, 0.9351, 0.4998, 0.9351, 0.555, 0.9539, 0.4998, 0.9799, 0.4998, 0.9351, 0.4998, 0.8123, 0.555, 0.7935, 0.555, 0.8011, 0.555, 0.8087, 0.555, 0.9386, 0.555, 0.9463, 0.555, 0.9539, 0.2832, 0.7567, 0.2832, 0.9907, 0.3436, 0.9351, 0.3436, 0.8123, 0.172, 0.8086, 0.07134, 0.8086, 0.07134, 0.9439, 0.172, 0.9439, 0.172, 0.8086, 0.172, 0.9439, 0.2399, 0.9667, 0.2399, 0.7857, 0.4664, 0.007553, 0.5306, 0.06006, 0.5306, 0.06006, 0.4664, 0.007553, 0.00134, 0.9249, 0.06091, 0.9765, 0.07134, 0.9439, 0.07134, 0.8086, 0.06091, 0.776, 0.00134, 0.8276, 0.555, 0.7935, 0.4998, 0.7674, 0.4998, 0.8123, 0.3436, 0.9351, 0.4998, 0.9351, 0.4998, 0.8123, 0.3436, 0.8123, 0.4998, 0.9351, 0.4998, 0.9799, 0.555, 0.9539, 0.4998, 0.9351, 0.555, 0.9539, 0.555, 0.9463, 0.555, 0.9386, 0.555, 0.8087, 0.555, 0.8011, 0.555, 0.7935, 0.4998, 0.8123, 0.555, 0.7935, 0.555, 0.7935, 0.555, 0.8011, 0.555, 0.8011, 0.4998, 0.9351, 0.4998, 0.9351, 0.3436, 0.9351, 0.3436, 0.9351, 0.172, 0.8086, 0.172, 0.8086, 0.2399, 0.7857, 0.2399, 0.7857, 0.4998, 0.9799, 0.4998, 0.9799, 0.4998, 0.9351, 0.4998, 0.9351, 0.00134, 0.9249, 0.00134, 0.9249, 0.00134, 0.8276, 0.00134, 0.8276, 0.06091, 0.776, 0.06091, 0.776, 0.07134, 0.8086, 0.07134, 0.8086, 0.00134, 0.8276, 0.00134, 0.8276, 0.06091, 0.776, 0.06091, 0.776, 0.4998, 0.7674, 0.4998, 0.7674, 0.555, 0.7935, 0.555, 0.7935, 0.555, 0.8011, 0.555, 0.8011, 0.555, 0.8087, 0.555, 0.8087, 0.555, 0.9386, 0.555, 0.9386, 0.555, 0.9463, 0.555, 0.9463, 0.172, 0.9439, 0.172, 0.9439, 0.07134, 0.9439, 0.07134, 0.9439, 0.07134, 0.8086, 0.07134, 0.8086, 0.172, 0.8086, 0.172, 0.8086, 0.2399, 0.9667, 0.2399, 0.9667, 0.172, 0.9439, 0.172, 0.9439, 0.555, 0.9463, 0.555, 0.9463, 0.555, 0.9539, 0.555, 0.9539, 0.06091, 0.9765, 0.06091, 0.9765, 0.00134, 0.9249, 0.00134, 0.9249, 0.4664, 0.007553, 0.4664, 0.007553, 0.5306, 0.06006, 0.5306, 0.06006, 0.555, 0.9539, 0.555, 0.9539, 0.4998, 0.9799, 0.4998, 0.9799, 0.555, 0.8087, 0.555, 0.8087, 0.555, 0.9386, 0.555, 0.9386, 0.3436, 0.9351, 0.3436, 0.9351, 0.2832, 0.9907, 0.2832, 0.9907, 0.4998, 0.8123, 0.4998, 0.8123, 0.4998, 0.7674, 0.4998, 0.7674, 0.3436, 0.8123, 0.3436, 0.8123, 0.4998, 0.8123, 0.4998, 0.8123, 0.2832, 0.7567, 0.2832, 0.7567, 0.3436, 0.8123, 0.3436, 0.8123, 0.07134, 0.9439, 0.07134, 0.9439, 0.06091, 0.9765, 0.06091, 0.9765, 0.5306, 0.06006, 0.5306, 0.06006, 0.4664, 0.007553, 0.4664, 0.007553])
me_car9_pmd0_mesh_003.materials.append(mat_cars_car9_b9grid2)
me_car9_pmd0_mesh_003.materials.append(mat_cars_misc_reflect)
me_car9_pmd0_mesh_003.use_remesh_preserve_volume = False
me_car9_pmd0_mesh_003.use_remesh_preserve_attributes = False
me_car9_pmd0_mesh_003.use_mirror_vertex_groups = False
me_car9_pmd0_mesh_003.update()

# ---- objects
ob_9nitro1 = bpy.data.objects.new('9nitro1', me_car9_pmd18_mesh)
ob_9nitro0 = bpy.data.objects.new('9nitro0', me_car9_pmd17_mesh)
ob_9af = bpy.data.objects.new('9af', me_car9_pmd16_mesh)
ob_9a3 = bpy.data.objects.new('9a3', me_car9_pmd15_mesh)
ob_9a2 = bpy.data.objects.new('9a2', me_car9_pmd14_mesh)
ob_9a1 = bpy.data.objects.new('9a1', me_car9_pmd13_mesh)
ob_9a0 = bpy.data.objects.new('9a0', me_car9_pmd12_mesh)
ob_9anch = bpy.data.objects.new('9anch', me_car9_pmd11_mesh)
ob_9fl = bpy.data.objects.new('9FL', me_car9_pmd4_mesh)
ob_9fr = bpy.data.objects.new('9FR', me_car9_pmd3_mesh)
ob_9rr = bpy.data.objects.new('9RR', me_car9_pmd2_mesh)
ob_9rl = bpy.data.objects.new('9RL', me_car9_pmd1_mesh)
ob_9body = bpy.data.objects.new('9body', me_car9_pmd0_mesh)
ob_9lights = bpy.data.objects.new('9lights', me_car9_pmd0_mesh_001)
ob_9rlights = bpy.data.objects.new('9rlights', me_car9_pmd0_mesh_002)
ob_9underside = bpy.data.objects.new('9underside', me_car9_pmd0_mesh_003)

# ---- transforms, parenting, visibility, modifiers, constraints
ob_9nitro1.parent = ob_9body
ob_9nitro1.location = (21.56, 45.41, -150.7)
ob_9nitro1.rotation_euler = (-1.571, 0.0, 0.0)
ob_9nitro1.lineart.crease_threshold = 0.0
ob_9nitro0.parent = ob_9body
ob_9nitro0.location = (-22.68, 45.41, -150.7)
ob_9nitro0.rotation_euler = (-1.571, 0.0, 0.0)
ob_9nitro0.lineart.crease_threshold = 0.0
ob_9af.parent = ob_9anch
ob_9af.matrix_parent_inverse = Matrix(((1.0, 8.742e-08, -1.776e-15, 38.13), (-1.724e-08, 0.1972, 0.9804, -98.71), (-8.571e-08, 0.9804, -0.1972, -62.59), (0.0, -0.0, 0.0, 1.0)))
ob_9af.location = (-38.13, 152.5, 186.8)
ob_9af.scale = (-1.0, -1.0, -1.0)
ob_9af.lineart.crease_threshold = 0.0
ob_9a3.parent = ob_9anch
ob_9a3.matrix_parent_inverse = Matrix(((1.0, 8.742e-08, -1.776e-15, 38.13), (-1.724e-08, 0.1972, 0.9804, -98.71), (-8.571e-08, 0.9804, -0.1972, -62.59), (0.0, -0.0, 0.0, 1.0)))
ob_9a3.location = (-38.13, 138.2, 166.3)
ob_9a3.rotation_euler = (-1.372, -0.0, 3.142)
ob_9a3.scale = (-1.0, -1.0, -1.0)
ob_9a3.lineart.crease_threshold = 0.0
ob_9a2.parent = ob_9anch
ob_9a2.matrix_parent_inverse = Matrix(((1.0, 8.742e-08, -1.776e-15, 38.13), (-1.724e-08, 0.1972, 0.9804, -98.71), (-8.571e-08, 0.9804, -0.1972, -62.59), (0.0, -0.0, 0.0, 1.0)))
ob_9a2.location = (-38.13, 123.8, 145.9)
ob_9a2.rotation_euler = (-1.372, -0.0, 3.142)
ob_9a2.scale = (-1.0, -1.0, -1.0)
ob_9a2.lineart.crease_threshold = 0.0
ob_9a1.parent = ob_9anch
ob_9a1.matrix_parent_inverse = Matrix(((1.0, 8.742e-08, -1.776e-15, 38.13), (-1.724e-08, 0.1972, 0.9804, -98.71), (-8.571e-08, 0.9804, -0.1972, -62.59), (0.0, -0.0, 0.0, 1.0)))
ob_9a1.location = (-38.13, 109.5, 125.4)
ob_9a1.rotation_euler = (-1.372, -0.0, 3.142)
ob_9a1.scale = (-1.0, -1.0, -1.0)
ob_9a1.lineart.crease_threshold = 0.0
ob_9a0.parent = ob_9anch
ob_9a0.matrix_parent_inverse = Matrix(((1.0, 8.742e-08, -1.776e-15, 38.13), (-1.724e-08, 0.1972, 0.9804, -98.71), (-8.571e-08, 0.9804, -0.1972, -62.59), (0.0, -0.0, 0.0, 1.0)))
ob_9a0.location = (-38.13, 95.17, 104.9)
ob_9a0.lineart.crease_threshold = 0.0
ob_9anch.parent = ob_9body
ob_9anch.location = (-38.13, 84.43, -80.83)
ob_9anch.rotation_euler = (0.1985, -3.258e-07, 3.142)
ob_9anch.scale = (-1.0, -1.0, -1.0)
ob_9anch.lineart.crease_threshold = 0.0
ob_9fl.location = (64.46, -80.98, 27.02)
ob_9fl.rotation_euler = (1.571, 0.0, 1.571)
ob_9fl.lineart.crease_threshold = 0.0
ob_9fr.location = (-64.46, -80.98, 27.02)
ob_9fr.rotation_euler = (1.571, 0.0, -1.571)
ob_9fr.lineart.crease_threshold = 0.0
ob_9rr.location = (-75.37, 84.0, 36.5)
ob_9rr.rotation_euler = (1.571, 0.0, -1.571)
ob_9rr.lineart.crease_threshold = 0.0
ob_9rl.location = (75.37, 84.0, 36.5)
ob_9rl.rotation_euler = (1.571, 0.0, 1.571)
ob_9rl.lineart.crease_threshold = 0.0
ob_9body.location = (0.0, 0.0, 0.0)
ob_9body.rotation_euler = (1.571, 0.0, 0.0)
ob_9body.lineart.crease_threshold = 0.0
ob_9lights.parent = ob_9body
ob_9lights.matrix_parent_inverse = Matrix(((1.0, 0.0, 0.0, -0.0), (0.0, -3.62e-06, 1.0, 0.0), (0.0, -1.0, -3.62e-06, 0.0), (-0.0, 0.0, -0.0, 1.0)))
ob_9lights.location = (0.0, 0.0, 0.0)
ob_9lights.rotation_euler = (1.571, 0.0, 0.0)
ob_9lights.lineart.crease_threshold = 0.0
ob_9rlights.parent = ob_9body
ob_9rlights.matrix_parent_inverse = Matrix(((1.0, 0.0, 0.0, -0.0), (0.0, -3.62e-06, 1.0, 0.0), (0.0, -1.0, -3.62e-06, 0.0), (-0.0, 0.0, -0.0, 1.0)))
ob_9rlights.location = (0.0, 0.0, 0.0)
ob_9rlights.rotation_euler = (1.571, 0.0, 0.0)
ob_9rlights.lineart.crease_threshold = 0.0
ob_9underside.parent = ob_9body
ob_9underside.matrix_parent_inverse = Matrix(((1.0, 0.0, 0.0, -0.0), (0.0, -3.62e-06, 1.0, 0.0), (0.0, -1.0, -3.62e-06, 0.0), (-0.0, 0.0, -0.0, 1.0)))
ob_9underside.location = (0.0, 0.0, 0.0)
ob_9underside.rotation_euler = (1.571, 0.0, 0.0)
ob_9underside.lineart.crease_threshold = 0.0

# ---- collection membership
col_collection_1.objects.link(ob_9nitro1)
col_collection_1.objects.link(ob_9nitro0)
col_collection_1.objects.link(ob_9af)
col_collection_1.objects.link(ob_9a3)
col_collection_1.objects.link(ob_9a2)
col_collection_1.objects.link(ob_9a1)
col_collection_1.objects.link(ob_9a0)
col_collection_1.objects.link(ob_9anch)
col_collection_1.objects.link(ob_9fl)
col_collection_1.objects.link(ob_9fr)
col_collection_1.objects.link(ob_9rr)
col_collection_1.objects.link(ob_9rl)
col_collection_1.objects.link(ob_9body)
col_collection_1.objects.link(ob_9lights)
col_collection_1.objects.link(ob_9rlights)
col_collection_1.objects.link(ob_9underside)

# ---- scene / render settings (as saved in the file)
scene.frame_start = 1; scene.frame_end = 250; scene.frame_set(1)
scene.render.engine = 'BLENDER_EEVEE_NEXT'
scene.render.resolution_percentage = 50
scene.render.dither_intensity = 0.0
scene.cycles.use_denoising = False
scene.cycles.samples = 128
scene.cycles.sampling_pattern = 'TABULATED_SOBOL'
scene.cycles.use_adaptive_sampling = False
scene.cycles.use_light_tree = False
scene.cycles.blur_glossy = 0.0
scene.cycles.sample_clamp_indirect = 0.0
scene.view_settings.view_transform = 'Standard'
bpy.context.view_layer.update()

# ---- added for rendering (the .blend has no active camera and no usable light): camera, sun
cam_auto = bpy.data.cameras.new('AutoCamera')
cam_auto.lens = 50.0
cam_auto.sensor_width = 36.0
cam_auto.clip_end = 7628.34
ob_auto_camera = bpy.data.objects.new('AutoCamera', cam_auto)
scene.collection.objects.link(ob_auto_camera)
ob_auto_camera.location = (434.665, -476.805, 443.284)
ob_auto_camera.rotation_euler = (1.09748, -7.21219e-08, 0.694738)
scene.camera = ob_auto_camera
light_auto_sun = bpy.data.lights.new('AutoSun', 'SUN')
light_auto_sun.energy = 3.0
light_auto_sun.angle = 0.0523599
ob_auto_sun = bpy.data.objects.new('AutoSun', light_auto_sun)
scene.collection.objects.link(ob_auto_sun)
ob_auto_sun.rotation_euler = (0.872665, 0.174533, 0.523599)
bpy.context.view_layer.update()
